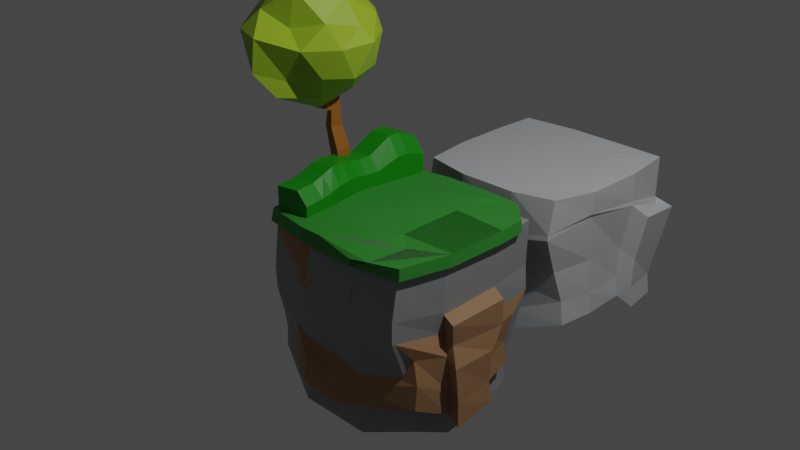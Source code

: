# Source: platform.blend  (saved by Blender 3.0.42; exported with 4.5.12 LTS)
import bpy
from mathutils import Matrix  # noqa: F401  (used for matrix-valued properties, if any)

bpy.ops.wm.read_factory_settings(use_empty=True)
scene = bpy.context.scene
scene.name = 'Scene'

# ---- collections
col_collection = bpy.data.collections.new('Collection'); scene.collection.children.link(col_collection)

# ---- materials (node trees are filled in below, after node groups)
mat_material = bpy.data.materials.new('Material')
mat_material.alpha_threshold = 0.0
mat_material.use_transparent_shadow = False
mat_material.line_color = (0.0, 0.0, 0.0, 1.0)
mat_bottom = bpy.data.materials.new('bottom')
mat_bottom.use_transparent_shadow = False
mat_grass = bpy.data.materials.new('grass')
mat_grass.use_transparent_shadow = False
mat_material_001 = bpy.data.materials.new('Material.001')
mat_material_001.alpha_threshold = 0.0
mat_material_001.use_transparent_shadow = False
mat_material_001.line_color = (0.0, 0.0, 0.0, 1.0)
mat_bottom_001 = bpy.data.materials.new('bottom.001')
mat_bottom_001.use_transparent_shadow = False
mat_grass_001 = bpy.data.materials.new('grass.001')
mat_grass_001.use_transparent_shadow = False
mat_tree = bpy.data.materials.new('tree')
mat_tree.use_transparent_shadow = False
mat_material_002 = bpy.data.materials.new('Material.002')
mat_material_002.use_transparent_shadow = False
mat_material_003 = bpy.data.materials.new('Material.003')
mat_material_003.alpha_threshold = 0.0
mat_material_003.use_transparent_shadow = False
mat_material_003.line_color = (0.0, 0.0, 0.0, 1.0)
mat_bottom_002 = bpy.data.materials.new('bottom.002')
mat_bottom_002.use_transparent_shadow = False
mat_grass_002 = bpy.data.materials.new('grass.002')
mat_grass_002.use_transparent_shadow = False
mat_material_004 = bpy.data.materials.new('Material.004')
mat_material_004.alpha_threshold = 0.0
mat_material_004.use_transparent_shadow = False
mat_material_004.line_color = (0.0, 0.0, 0.0, 1.0)

# ---- material node trees
mat_material.use_nodes = True; mat_material.node_tree.nodes.clear()
_N = mat_material.node_tree.nodes; _L = mat_material.node_tree.links
n0 = _N.new('ShaderNodeOutputMaterial'); n0.name = 'Material Output'; n0.location = (300, 300)
n1 = _N.new('ShaderNodeBsdfPrincipled'); n1.name = 'Principled BSDF'; n1.location = (10, 300)
n1.distribution = 'GGX'
n1.subsurface_method = 'RANDOM_WALK_SKIN'
n1.inputs[0].default_value = (0.2497, 0.2591, 0.2668, 1.0)
n1.inputs[2].default_value = 0.4
n1.inputs[3].default_value = 1.45
n1.inputs[27].default_value = (0.0, 0.0, 0.0, 1.0)
n1.inputs[28].default_value = 1.0
_L.new(n1.outputs[0], n0.inputs[0])
n0.is_active_output = True
mat_bottom.use_nodes = True; mat_bottom.node_tree.nodes.clear()
_N = mat_bottom.node_tree.nodes; _L = mat_bottom.node_tree.links
n0 = _N.new('ShaderNodeBsdfPrincipled'); n0.name = 'Principled BSDF'; n0.location = (10, 300)
n0.distribution = 'GGX'
n0.subsurface_method = 'RANDOM_WALK_SKIN'
n0.inputs[0].default_value = (0.3278, 0.1812, 0.0865, 1.0)
n0.inputs[3].default_value = 1.45
n0.inputs[27].default_value = (0.0, 0.0, 0.0, 1.0)
n0.inputs[28].default_value = 1.0
n1 = _N.new('ShaderNodeOutputMaterial'); n1.name = 'Material Output'; n1.location = (300, 300)
_L.new(n0.outputs[0], n1.inputs[0])
n1.is_active_output = True
mat_grass.use_nodes = True; mat_grass.node_tree.nodes.clear()
_N = mat_grass.node_tree.nodes; _L = mat_grass.node_tree.links
n0 = _N.new('ShaderNodeBsdfPrincipled'); n0.name = 'Principled BSDF'; n0.location = (10, 300)
n0.distribution = 'GGX'
n0.subsurface_method = 'RANDOM_WALK_SKIN'
n0.inputs[0].default_value = (0.03434, 0.2623, 0.03071, 1.0)
n0.inputs[3].default_value = 1.45
n0.inputs[27].default_value = (0.0, 0.0, 0.0, 1.0)
n0.inputs[28].default_value = 1.0
n1 = _N.new('ShaderNodeOutputMaterial'); n1.name = 'Material Output'; n1.location = (300, 300)
_L.new(n0.outputs[0], n1.inputs[0])
n1.is_active_output = True
mat_material_001.use_nodes = True; mat_material_001.node_tree.nodes.clear()
_N = mat_material_001.node_tree.nodes; _L = mat_material_001.node_tree.links
n0 = _N.new('ShaderNodeOutputMaterial'); n0.name = 'Material Output'; n0.location = (300, 300)
n1 = _N.new('ShaderNodeBsdfPrincipled'); n1.name = 'Principled BSDF'; n1.location = (10, 300)
n1.distribution = 'GGX'
n1.subsurface_method = 'RANDOM_WALK_SKIN'
n1.inputs[0].default_value = (0.4739, 0.4922, 0.5071, 1.0)
n1.inputs[2].default_value = 0.4
n1.inputs[3].default_value = 1.45
n1.inputs[27].default_value = (0.0, 0.0, 0.0, 1.0)
n1.inputs[28].default_value = 1.0
_L.new(n1.outputs[0], n0.inputs[0])
n0.is_active_output = True
mat_bottom_001.use_nodes = True; mat_bottom_001.node_tree.nodes.clear()
_N = mat_bottom_001.node_tree.nodes; _L = mat_bottom_001.node_tree.links
n0 = _N.new('ShaderNodeBsdfPrincipled'); n0.name = 'Principled BSDF'; n0.location = (10, 300)
n0.distribution = 'GGX'
n0.subsurface_method = 'RANDOM_WALK_SKIN'
n0.inputs[0].default_value = (0.3278, 0.1152, 0.01216, 1.0)
n0.inputs[3].default_value = 1.45
n0.inputs[27].default_value = (0.0, 0.0, 0.0, 1.0)
n0.inputs[28].default_value = 1.0
n1 = _N.new('ShaderNodeOutputMaterial'); n1.name = 'Material Output'; n1.location = (300, 300)
_L.new(n0.outputs[0], n1.inputs[0])
n1.is_active_output = True
mat_grass_001.use_nodes = True; mat_grass_001.node_tree.nodes.clear()
_N = mat_grass_001.node_tree.nodes; _L = mat_grass_001.node_tree.links
n0 = _N.new('ShaderNodeBsdfPrincipled'); n0.name = 'Principled BSDF'; n0.location = (10, 300)
n0.distribution = 'GGX'
n0.subsurface_method = 'RANDOM_WALK_SKIN'
n0.inputs[0].default_value = (0.00362, 0.2622, 0.0, 1.0)
n0.inputs[3].default_value = 1.45
n0.inputs[27].default_value = (0.0, 0.0, 0.0, 1.0)
n0.inputs[28].default_value = 1.0
n1 = _N.new('ShaderNodeOutputMaterial'); n1.name = 'Material Output'; n1.location = (300, 300)
_L.new(n0.outputs[0], n1.inputs[0])
n1.is_active_output = True
mat_tree.use_nodes = True; mat_tree.node_tree.nodes.clear()
_N = mat_tree.node_tree.nodes; _L = mat_tree.node_tree.links
n0 = _N.new('ShaderNodeBsdfPrincipled'); n0.name = 'Principled BSDF'; n0.location = (10, 300)
n0.distribution = 'GGX'
n0.subsurface_method = 'RANDOM_WALK_SKIN'
n0.inputs[0].default_value = (0.8, 0.2775, 0.1157, 1.0)
n0.inputs[3].default_value = 1.45
n0.inputs[27].default_value = (0.0, 0.0, 0.0, 1.0)
n0.inputs[28].default_value = 1.0
n1 = _N.new('ShaderNodeOutputMaterial'); n1.name = 'Material Output'; n1.location = (300, 300)
_L.new(n0.outputs[0], n1.inputs[0])
n1.is_active_output = True
mat_material_002.use_nodes = True; mat_material_002.node_tree.nodes.clear()
_N = mat_material_002.node_tree.nodes; _L = mat_material_002.node_tree.links
n0 = _N.new('ShaderNodeBsdfPrincipled'); n0.name = 'Principled BSDF'; n0.location = (10, 300)
n0.distribution = 'GGX'
n0.subsurface_method = 'RANDOM_WALK_SKIN'
n0.inputs[0].default_value = (0.304, 0.4678, 0.01908, 1.0)
n0.inputs[3].default_value = 1.45
n0.inputs[27].default_value = (0.0, 0.0, 0.0, 1.0)
n0.inputs[28].default_value = 1.0
n1 = _N.new('ShaderNodeOutputMaterial'); n1.name = 'Material Output'; n1.location = (300, 300)
_L.new(n0.outputs[0], n1.inputs[0])
n1.is_active_output = True
mat_material_003.use_nodes = True; mat_material_003.node_tree.nodes.clear()
_N = mat_material_003.node_tree.nodes; _L = mat_material_003.node_tree.links
n0 = _N.new('ShaderNodeOutputMaterial'); n0.name = 'Material Output'; n0.location = (300, 300)
n1 = _N.new('ShaderNodeBsdfPrincipled'); n1.name = 'Principled BSDF'; n1.location = (10, 300)
n1.distribution = 'GGX'
n1.subsurface_method = 'RANDOM_WALK_SKIN'
n1.inputs[0].default_value = (0.4739, 0.4922, 0.5071, 1.0)
n1.inputs[2].default_value = 0.4
n1.inputs[3].default_value = 1.45
n1.inputs[27].default_value = (0.0, 0.0, 0.0, 1.0)
n1.inputs[28].default_value = 1.0
_L.new(n1.outputs[0], n0.inputs[0])
n0.is_active_output = True
mat_bottom_002.use_nodes = True; mat_bottom_002.node_tree.nodes.clear()
_N = mat_bottom_002.node_tree.nodes; _L = mat_bottom_002.node_tree.links
n0 = _N.new('ShaderNodeBsdfPrincipled'); n0.name = 'Principled BSDF'; n0.location = (10, 300)
n0.distribution = 'GGX'
n0.subsurface_method = 'RANDOM_WALK_SKIN'
n0.inputs[0].default_value = (0.3278, 0.1152, 0.01216, 1.0)
n0.inputs[3].default_value = 1.45
n0.inputs[27].default_value = (0.0, 0.0, 0.0, 1.0)
n0.inputs[28].default_value = 1.0
n1 = _N.new('ShaderNodeOutputMaterial'); n1.name = 'Material Output'; n1.location = (300, 300)
_L.new(n0.outputs[0], n1.inputs[0])
n1.is_active_output = True
mat_grass_002.use_nodes = True; mat_grass_002.node_tree.nodes.clear()
_N = mat_grass_002.node_tree.nodes; _L = mat_grass_002.node_tree.links
n0 = _N.new('ShaderNodeBsdfPrincipled'); n0.name = 'Principled BSDF'; n0.location = (10, 300)
n0.distribution = 'GGX'
n0.subsurface_method = 'RANDOM_WALK_SKIN'
n0.inputs[0].default_value = (0.00362, 0.2622, 0.0, 1.0)
n0.inputs[3].default_value = 1.45
n0.inputs[27].default_value = (0.0, 0.0, 0.0, 1.0)
n0.inputs[28].default_value = 1.0
n1 = _N.new('ShaderNodeOutputMaterial'); n1.name = 'Material Output'; n1.location = (300, 300)
_L.new(n0.outputs[0], n1.inputs[0])
n1.is_active_output = True
mat_material_004.use_nodes = True; mat_material_004.node_tree.nodes.clear()
_N = mat_material_004.node_tree.nodes; _L = mat_material_004.node_tree.links
n0 = _N.new('ShaderNodeOutputMaterial'); n0.name = 'Material Output'; n0.location = (300, 300)
n1 = _N.new('ShaderNodeBsdfPrincipled'); n1.name = 'Principled BSDF'; n1.location = (10, 300)
n1.distribution = 'GGX'
n1.subsurface_method = 'RANDOM_WALK_SKIN'
n1.inputs[0].default_value = (0.4739, 0.4922, 0.5071, 1.0)
n1.inputs[2].default_value = 0.4
n1.inputs[3].default_value = 1.45
n1.inputs[27].default_value = (0.0, 0.0, 0.0, 1.0)
n1.inputs[28].default_value = 1.0
_L.new(n1.outputs[0], n0.inputs[0])
n0.is_active_output = True

# ---- world
world_world = bpy.data.worlds.new('World'); scene.world = world_world
world_world.use_nodes = True; world_world.node_tree.nodes.clear()
_N = world_world.node_tree.nodes; _L = world_world.node_tree.links
n0 = _N.new('ShaderNodeOutputWorld'); n0.name = 'World Output'; n0.location = (300, 300)
n1 = _N.new('ShaderNodeBackground'); n1.name = 'Background'; n1.location = (10, 300)
n1.inputs[0].default_value = (0.05088, 0.05088, 0.05088, 1.0)
_L.new(n1.outputs[0], n0.inputs[0])
n0.is_active_output = True
world_world.color = (0.05088, 0.05088, 0.05088)
world_world.use_sun_shadow = False
world_world.sun_shadow_jitter_overblur = 0.0

# ---- cameras
cam_camera = bpy.data.cameras.new('Camera')
cam_camera.clip_end = 100.0
cam_camera.ortho_scale = 7.314

# ---- lights
light_light = bpy.data.lights.new('Light', 'POINT')
light_light.transmission_factor = 0.0
light_light.energy = 1000.0
light_light.shadow_soft_size = 0.1
light_light.shadow_maximum_resolution = 0.006
light_light.use_absolute_resolution = True

# ---- meshes
me_cube = bpy.data.meshes.new('Cube')
me_cube.from_pydata([(0.7915, 0.9115, 0.9608), (0.9606, 0.6148, -0.4875), (0.8442, -0.8145, 1.003), (0.9664, -0.7125, -0.4665), (-0.9007, 0.7892, 0.9823), (-0.5424, 0.793, -0.4853), (-0.8794, -0.8783, 1.025), (-0.829, -0.8072, -0.3116), (0.8742, 0.961, 0.5229), (-0.9063, -0.8815, 0.4972), (0.8462, -0.894, 0.5475), (-0.9015, 0.901, 0.3681), (0.9047, 0.9485, 0.2368), (0.8517, -0.8807, 0.3196), (-0.8812, -0.7542, 0.9778), (-0.9082, -0.8849, 0.2392), (0.9285, 0.6113, -0.2558), (0.965, -0.6849, -0.191), (-0.8726, -0.7751, 0.8254), (-0.8077, -0.8074, -0.08074), (-0.7932, -0.8308, 0.1363), (0.9633, 0.6917, 0.0622), (0.9011, -0.6689, 0.06435), (-0.8505, -0.4735, 0.694), (0.4979, 0.7948, -0.6089), (0.2688, -0.9513, 0.8635), (0.167, -1.065, -0.6058), (0.3665, 0.9857, 0.9795), (0.3648, 0.9973, 0.4667), (0.3523, -0.9797, 0.4861), (0.4309, -0.9659, 0.4138), (0.3873, 0.988, 0.1811), (0.4743, 0.7955, -0.3816), (0.2232, -1.035, -0.3614), (0.4807, 0.8365, -0.04312), (0.3184, -0.9143, -0.1232), (-0.105, 0.7859, -0.6953), (-0.336, -0.96, 1.037), (-0.3633, -0.9819, 0.4609), (-0.2839, -0.9606, 0.3881), (-0.255, -1.082, -0.2884), (-0.2745, -0.9435, -0.1057), (-0.2777, -1.098, -0.5385), (-0.2905, 0.9673, 0.9325), (-0.2853, 1.015, 0.334), (-0.3091, 1.014, 0.089), (-0.161, 0.9103, -0.3278), (-0.2137, 1.027, -0.1574), (-0.6222, 0.2482, -0.7294), (0.9496, 0.4126, 0.9976), (-0.9473, 0.3974, 0.99), (1.03, 0.1882, -0.5918), (0.9414, 0.4121, 0.4846), (-0.9381, 0.3862, 0.531), (-0.9079, 0.4629, 0.09046), (0.9492, 0.4022, 0.1929), (0.9926, 0.1838, -0.3588), (-0.7345, 0.3969, -0.3429), (0.9877, 0.2218, -0.01517), (-0.7984, 0.5092, -0.1859), (0.5037, 0.2742, -0.6512), (-0.1805, 0.1853, -0.7957), (0.4644, 0.7468, 0.9558), (-0.8702, -0.4374, -0.5625), (0.6667, -0.5595, 0.9637), (0.9471, -0.3195, 0.4621), (0.9326, -0.2973, 0.2368), (1.068, -0.3339, -0.3647), (1.039, -0.3555, 0.03627), (0.4262, -0.4657, -0.6596), (-0.266, -0.4679, -0.6603), (-0.9288, -0.2675, 1.045), (1.092, -0.3545, -0.6207), (-0.8665, -0.1619, 0.5473), (-0.8923, -0.1943, 0.2464), (-0.8487, -0.4218, -0.3134), (-0.8531, -0.2516, -0.1052), (1.18, 0.1628, -0.6621), (1.091, 0.3866, 0.4143), (1.099, 0.3768, 0.1227), (1.142, 0.1583, -0.429), (1.138, 0.1967, -0.08548), (1.1, -0.3426, 0.4041), (1.083, -0.3179, 0.1668), (1.218, -0.3652, -0.4338), (1.189, -0.3806, -0.03405), (1.241, -0.3869, -0.6896), (-0.6935, 1.047, -0.4263), (-0.9951, 1.018, 0.2805), (-1.01, 1.049, 0.03945), (-0.7449, 1.055, -0.1941), (-0.8498, 1.129, -0.1046), (-0.2582, 1.04, -0.6354), (-0.387, 1.133, 0.2557), (-0.4057, 1.129, 0.002374), (-0.255, 1.028, -0.4128), (-0.2627, 1.013, -0.1133), (-0.7735, 0.5036, -0.6694), (-0.9937, 0.5652, 0.2716), (-0.9981, 0.5835, 0.002399), (-0.8241, 0.518, -0.4287), (-0.8889, 0.6295, -0.2723), (-0.8744, -0.6181, 0.9886), (-0.9019, -0.577, 1.037), (-0.8842, -0.8375, 1.025), (-0.8624, -0.3486, 0.5458), (-0.8915, -0.8792, 0.7903), (-0.5727, -0.9212, 0.4128), (-0.8165, -0.1934, 0.1825), (-0.5667, -0.9525, 0.469), (-0.6437, -0.9381, 0.4746), (-0.9065, -0.882, 0.3195), (-0.902, -0.7227, 0.2451), (0.5069, -0.8141, 1.009), (0.03674, -0.981, 0.475), (-0.3591, -0.9738, 0.2635), (-0.3562, -0.976, 0.6409), (0.2683, -0.9638, 0.7106), (-0.8118, -0.8489, 0.3254), (0.6451, -0.5741, 0.9639), (0.01483, -0.9672, 0.6974), (0.5579, -0.8865, 1.016), (-0.09696, -0.9525, 1.021), (0.3527, -0.9362, 1.014), (0.3508, -0.969, 0.6318), (0.9426, -0.2785, 0.9892), (-0.2867, -0.977, 0.5972), (0.5193, 0.7755, 0.9572), (0.4864, 0.7522, 0.9566), (0.6175, 0.9183, 0.828), (0.785, 0.8904, 0.8542), (0.7981, 0.8307, 0.9563), (0.7994, 0.8126, 0.7914), (0.6608, 0.9746, 0.9885), (0.9096, 0.7387, 0.9896), (0.908, 0.6851, 0.5036), (0.8775, 0.9614, 0.7324), (0.7091, 0.8819, 0.9315), (0.3652, 0.9921, 0.6493), (-0.8778, -0.8748, 1.105), (0.9443, -0.275, 1.08), (0.7103, 0.8855, 1.011), (0.7929, 0.9149, 1.041), (0.5595, -0.8829, 1.096), (0.3544, -0.9327, 1.094), (0.4165, -0.7245, 1.083), (0.3429, -0.8512, 1.09), (-0.09528, -0.9488, 1.104), (-0.3714, -0.3384, 1.09), (0.9116, 0.7419, 1.072), (0.3838, 0.6088, 1.067), (-0.3595, 0.4242, 1.061), (-0.9003, -0.5734, 1.117), (-0.8825, -0.8341, 1.106), (-0.8794, -0.7513, 1.06), (-0.8728, -0.6147, 1.069), (-0.6224, -0.4975, 1.053), (0.373, -0.6547, 1.08), (0.603, -0.5006, 1.04), (0.6468, -0.5705, 1.045), (0.5085, -0.8106, 1.089), (0.2074, -0.8564, 1.091), (0.6683, -0.5559, 1.045), (0.3753, 0.8168, 1.062), (0.5201, 0.779, 1.036), (0.4872, 0.7558, 1.035), (0.7996, 0.834, 1.037), (0.6624, 0.9781, 1.069), (0.4652, 0.7504, 1.034), (0.9808, 0.7475, 0.9878), (0.9635, 0.7478, 1.12), (0.383, 0.6084, 1.138), (-0.3598, 0.432, 1.134)], [], [(38, 116, 110, 109), (53, 50, 4, 11), (69, 72, 3, 26), (65, 125, 2, 10), (28, 138, 136, 8), (31, 28, 8, 12), (66, 65, 10, 13), (59, 54, 99, 101), (39, 115, 109, 107), (41, 39, 107, 118, 20), (11, 44, 93, 88), (68, 66, 13, 22), (34, 31, 12, 21), (24, 32, 16, 1), (72, 67, 17, 3), (53, 11, 88, 98), (42, 40, 19, 7), (32, 34, 21, 16), (67, 68, 22, 17), (36, 5, 87, 92), (40, 41, 20, 19), (17, 22, 35, 33), (46, 47, 34, 32), (3, 17, 33, 26), (36, 46, 32, 24), (47, 45, 31, 34), (22, 13, 30, 35), (13, 10, 29, 30), (45, 44, 28, 31), (44, 43, 27, 138, 28), (70, 69, 26, 42), (10, 2, 121, 123, 124, 29), (63, 70, 42, 7), (11, 4, 43, 44), (44, 45, 94, 93), (5, 48, 97, 87), (47, 46, 95, 96), (57, 59, 101, 100), (33, 35, 41, 40), (26, 33, 40, 42), (35, 30, 39, 41), (30, 29, 114, 115, 39), (29, 124, 114), (131, 0, 142, 166), (5, 36, 61, 48), (36, 24, 60, 61), (75, 76, 59, 57), (16, 21, 58, 56), (63, 75, 57, 48), (1, 16, 56, 51), (21, 12, 55, 58), (76, 108, 74, 54, 59), (74, 73, 53, 54), (12, 8, 135, 52, 55), (8, 136, 135), (24, 1, 51, 60), (73, 71, 50, 53), (9, 106, 105), (15, 111, 112), (20, 118, 108, 76), (7, 19, 75, 63), (19, 20, 76, 75), (64, 113, 160, 162), (48, 61, 70, 63), (137, 133, 167, 141), (61, 60, 69, 70), (72, 51, 77, 86), (51, 56, 80, 77), (68, 67, 84, 85), (65, 66, 83, 82), (52, 49, 125, 65), (60, 51, 72, 69), (127, 128, 165, 164), (80, 81, 85, 84), (77, 80, 84, 86), (81, 79, 83, 85), (79, 78, 82, 83), (55, 52, 78, 79), (52, 65, 82, 78), (58, 55, 79, 81), (67, 72, 86, 84), (56, 58, 81, 80), (66, 68, 85, 83), (99, 98, 88, 89), (101, 99, 89, 91), (97, 100, 90, 87), (100, 101, 91, 90), (89, 88, 93, 94), (91, 89, 94, 96), (87, 90, 95, 92), (90, 91, 96, 95), (45, 47, 96, 94), (48, 57, 100, 97), (54, 53, 98, 99), (46, 36, 92, 95), (119, 64, 162, 159), (105, 103, 71, 73), (102, 23, 18, 14), (104, 106, 6), (102, 14, 154, 155), (14, 104, 153, 154), (23, 102, 103, 105), (18, 23, 105, 106), (14, 18, 106, 104), (104, 6, 139, 153), (110, 116, 37, 6, 106, 9), (112, 111, 9, 105, 73, 74), (107, 109, 110, 111, 15), (111, 110, 9), (109, 115, 38), (113, 119, 159, 160), (113, 64, 119), (108, 118, 15, 112), (112, 74, 108), (114, 124, 126, 123, 122, 116, 38), (116, 122, 37), (25, 120, 117), (118, 107, 15), (115, 114, 38), (103, 102, 155, 152), (149, 150, 171, 170), (25, 117, 124, 123), (134, 131, 166, 149), (122, 123, 144, 147), (62, 127, 164, 168), (117, 120, 126, 124), (120, 25, 123, 126), (135, 134, 49, 52), (131, 132, 130, 0), (0, 137, 141, 142), (128, 62, 168, 165), (130, 129, 137, 0), (133, 138, 27), (127, 62, 128), (132, 131, 134, 135), (130, 132, 135, 136), (129, 130, 136, 138), (137, 129, 138, 133), (134, 149, 170, 169), (142, 141, 164, 165, 166), (155, 154, 156), (155, 156, 148, 152), (156, 154, 153, 148), (145, 161, 146), (159, 145, 146), (146, 160, 159), (160, 146, 144, 143), (146, 161, 147, 144), (161, 145, 157, 147), (145, 159, 158, 157), (159, 162, 140, 158), (162, 160, 143, 140), (166, 165, 150, 149), (164, 141, 167, 163), (165, 168, 151, 150), (168, 164, 163, 151), (150, 151, 172, 171)])
me_cube.polygons.foreach_set('material_index', [1, 1, 1, 1, 1, 1, 1, 1, 1, 1, 1, 1, 1, 1, 1, 1, 1, 1, 1, 1, 1, 1, 1, 1, 1, 1, 1, 1, 1, 1, 1, 1, 1, 1, 1, 1, 1, 1, 1, 1, 1, 1, 1, 1, 1, 1, 1, 1, 1, 1, 1, 1, 1, 1, 1, 1, 1, 1, 1, 1, 1, 1, 0, 1, 1, 1, 1, 1, 1, 1, 1, 1, 0, 1, 1, 1, 1, 1, 1, 1, 1, 1, 1, 1, 1, 1, 1, 1, 1, 1, 1, 1, 1, 1, 1, 1, 1, 1, 1, 1, 1, 1, 1, 1, 1, 1, 1, 1, 1, 1, 1, 0, 1, 1, 1, 1, 1, 0, 1, 1, 0, 1, 1, 1, 1, 1, 1, 1, 1, 1, 0, 1, 1, 0, 1, 1, 1, 1, 1, 1, 1, 1, 1, 1, 1, 1, 1, 1, 1, 1, 1, 1, 1, 1, 1, 1, 0])
_uv = me_cube.uv_layers.new(name='UVMap')
_uv.uv.foreach_set('vector', [0.5569, 0.9223, 0.5792, 0.9223, 0.5569, 0.9616, 0.5569, 0.9507, 0.571, 0.1773, 0.625, 0.1773, 0.625, 0.25, 0.5569, 0.25, 0.3, 0.6679, 0.375, 0.6679, 0.375, 0.75, 0.3, 0.75, 0.5569, 0.6679, 0.625, 0.6679, 0.625, 0.75, 0.5569, 0.75, 0.5569, 0.425, 0.581, 0.425, 0.5866, 0.5, 0.5569, 0.5, 0.5205, 0.425, 0.5569, 0.425, 0.5569, 0.5, 0.5205, 0.5, 0.5205, 0.6679, 0.5569, 0.6679, 0.5569, 0.75, 0.5205, 0.75, 0.4495, 0.1773, 0.5205, 0.1773, 0.5205, 0.1773, 0.4495, 0.1773, 0.5205, 0.9223, 0.531, 0.9223, 0.5569, 0.9507, 0.5205, 0.9626, 0.4495, 0.9223, 0.5205, 0.9223, 0.5205, 0.9626, 0.492, 1.0, 0.4495, 1.0, 0.5569, 0.25, 0.5569, 0.3277, 0.5569, 0.3277, 0.5569, 0.25, 0.4495, 0.6679, 0.5205, 0.6679, 0.5205, 0.75, 0.4495, 0.75, 0.4495, 0.425, 0.5205, 0.425, 0.5205, 0.5, 0.4495, 0.5, 0.375, 0.425, 0.4034, 0.425, 0.4034, 0.5, 0.375, 0.5, 0.375, 0.6679, 0.4034, 0.6679, 0.4034, 0.75, 0.375, 0.75, 0.571, 0.1773, 0.5569, 0.25, 0.5569, 0.25, 0.5569, 0.1773, 0.375, 0.9223, 0.4034, 0.9223, 0.4034, 1.0, 0.375, 1.0, 0.4034, 0.425, 0.4495, 0.425, 0.4495, 0.5, 0.4034, 0.5, 0.4034, 0.6679, 0.4495, 0.6679, 0.4495, 0.75, 0.4034, 0.75, 0.2027, 0.5, 0.125, 0.5, 0.125, 0.5, 0.2027, 0.5, 0.4034, 0.9223, 0.4495, 0.9223, 0.4495, 1.0, 0.4034, 1.0, 0.4034, 0.75, 0.4495, 0.75, 0.4495, 0.825, 0.4034, 0.825, 0.4034, 0.3277, 0.4495, 0.3277, 0.4495, 0.425, 0.4034, 0.425, 0.375, 0.75, 0.4034, 0.75, 0.4034, 0.825, 0.375, 0.825, 0.375, 0.3277, 0.4034, 0.3277, 0.4034, 0.425, 0.375, 0.425, 0.4495, 0.3277, 0.5205, 0.3277, 0.5205, 0.425, 0.4495, 0.425, 0.4495, 0.75, 0.5205, 0.75, 0.5205, 0.825, 0.4495, 0.825, 0.5205, 0.75, 0.5569, 0.75, 0.5569, 0.825, 0.5205, 0.825, 0.5205, 0.3277, 0.5569, 0.3277, 0.5569, 0.425, 0.5205, 0.425, 0.5569, 0.3277, 0.625, 0.3277, 0.625, 0.425, 0.581, 0.425, 0.5569, 0.425, 0.2027, 0.6679, 0.3, 0.6679, 0.3, 0.75, 0.2027, 0.75, 0.5569, 0.75, 0.625, 0.75, 0.625, 0.7939, 0.625, 0.825, 0.5758, 0.825, 0.5569, 0.825, 0.125, 0.6679, 0.2027, 0.6679, 0.2027, 0.75, 0.125, 0.75, 0.5569, 0.25, 0.625, 0.25, 0.625, 0.3277, 0.5569, 0.3277, 0.5569, 0.3277, 0.5205, 0.3277, 0.5205, 0.3277, 0.5569, 0.3277, 0.125, 0.5, 0.125, 0.5727, 0.125, 0.5727, 0.125, 0.5, 0.4495, 0.3277, 0.4034, 0.3277, 0.4034, 0.3277, 0.4495, 0.3277, 0.4034, 0.1773, 0.4495, 0.1773, 0.4495, 0.1773, 0.4034, 0.1773, 0.4034, 0.825, 0.4495, 0.825, 0.4495, 0.9223, 0.4034, 0.9223, 0.375, 0.825, 0.4034, 0.825, 0.4034, 0.9223, 0.375, 0.9223, 0.4495, 0.825, 0.5205, 0.825, 0.5205, 0.9223, 0.4495, 0.9223, 0.5205, 0.825, 0.5569, 0.825, 0.5569, 0.8679, 0.531, 0.9223, 0.5205, 0.9223, 0.5569, 0.825, 0.5758, 0.825, 0.5569, 0.8679, 0.6258, 0.5181, 0.625, 0.5, 0.625, 0.5, 0.6258, 0.5181, 0.125, 0.5, 0.2027, 0.5, 0.2027, 0.5727, 0.125, 0.5727, 0.2027, 0.5, 0.3, 0.5, 0.3, 0.5727, 0.2027, 0.5727, 0.4034, 0.08212, 0.4495, 0.08212, 0.4495, 0.1773, 0.4034, 0.1773, 0.4034, 0.5, 0.4495, 0.5, 0.4495, 0.5727, 0.4034, 0.5727, 0.375, 0.08212, 0.4034, 0.08212, 0.4034, 0.1773, 0.375, 0.1773, 0.375, 0.5, 0.4034, 0.5, 0.4034, 0.5727, 0.375, 0.5727, 0.4495, 0.5, 0.5205, 0.5, 0.5205, 0.5727, 0.4495, 0.5727, 0.4495, 0.08212, 0.4842, 0.08212, 0.5205, 0.08212, 0.5205, 0.1773, 0.4495, 0.1773, 0.5205, 0.08212, 0.5569, 0.08212, 0.571, 0.1773, 0.5205, 0.1773, 0.5205, 0.5, 0.5569, 0.5, 0.5569, 0.5365, 0.5569, 0.5727, 0.5205, 0.5727, 0.5569, 0.5, 0.5866, 0.5, 0.5569, 0.5365, 0.3, 0.5, 0.375, 0.5, 0.375, 0.5727, 0.3, 0.5727, 0.5569, 0.08212, 0.625, 0.08212, 0.625, 0.1773, 0.571, 0.1773, 0.5569, 0.0, 0.5944, 0.0, 0.5569, 0.05857, 0.5205, 0.0, 0.5317, 0.0, 0.5205, 0.01868, 0.4495, 0.0, 0.492, 0.0, 0.4842, 0.08212, 0.4495, 0.08212, 0.375, 0.0, 0.4034, 0.0, 0.4034, 0.08212, 0.375, 0.08212, 0.4034, 0.0, 0.4495, 0.0, 0.4495, 0.08212, 0.4034, 0.08212, 0.6583, 0.7048, 0.6767, 0.7391, 0.6767, 0.7391, 0.6583, 0.7048, 0.125, 0.5727, 0.2027, 0.5727, 0.2027, 0.6679, 0.125, 0.6679, 0.619, 0.4804, 0.625, 0.4681, 0.625, 0.4681, 0.619, 0.4804, 0.2027, 0.5727, 0.3, 0.5727, 0.3, 0.6679, 0.2027, 0.6679, 0.375, 0.6679, 0.375, 0.5727, 0.375, 0.5727, 0.375, 0.6679, 0.375, 0.5727, 0.4034, 0.5727, 0.4034, 0.5727, 0.375, 0.5727, 0.4495, 0.6679, 0.4034, 0.6679, 0.4034, 0.6679, 0.4495, 0.6679, 0.5569, 0.6679, 0.5205, 0.6679, 0.5205, 0.6679, 0.5569, 0.6679, 0.5569, 0.5727, 0.625, 0.5727, 0.625, 0.6679, 0.5569, 0.6679, 0.3, 0.5727, 0.375, 0.5727, 0.375, 0.6679, 0.3, 0.6679, 0.695, 0.5322, 0.7023, 0.5373, 0.7023, 0.5373, 0.695, 0.5322, 0.4034, 0.5727, 0.4495, 0.5727, 0.4495, 0.6679, 0.4034, 0.6679, 0.375, 0.5727, 0.4034, 0.5727, 0.4034, 0.6679, 0.375, 0.6679, 0.4495, 0.5727, 0.5205, 0.5727, 0.5205, 0.6679, 0.4495, 0.6679, 0.5205, 0.5727, 0.5569, 0.5727, 0.5569, 0.6679, 0.5205, 0.6679, 0.5205, 0.5727, 0.5569, 0.5727, 0.5569, 0.5727, 0.5205, 0.5727, 0.5569, 0.5727, 0.5569, 0.6679, 0.5569, 0.6679, 0.5569, 0.5727, 0.4495, 0.5727, 0.5205, 0.5727, 0.5205, 0.5727, 0.4495, 0.5727, 0.4034, 0.6679, 0.375, 0.6679, 0.375, 0.6679, 0.4034, 0.6679, 0.4034, 0.5727, 0.4495, 0.5727, 0.4495, 0.5727, 0.4034, 0.5727, 0.5205, 0.6679, 0.4495, 0.6679, 0.4495, 0.6679, 0.5205, 0.6679, 0.5205, 0.1773, 0.5569, 0.1773, 0.5569, 0.25, 0.5205, 0.25, 0.4495, 0.1773, 0.5205, 0.1773, 0.5205, 0.25, 0.4495, 0.25, 0.375, 0.1773, 0.4034, 0.1773, 0.4034, 0.25, 0.375, 0.25, 0.4034, 0.1773, 0.4495, 0.1773, 0.4495, 0.25, 0.4034, 0.25, 0.5205, 0.25, 0.5569, 0.25, 0.5569, 0.3277, 0.5205, 0.3277, 0.4495, 0.25, 0.5205, 0.25, 0.5205, 0.3277, 0.4495, 0.3277, 0.375, 0.25, 0.4034, 0.25, 0.4034, 0.3277, 0.375, 0.3277, 0.4034, 0.25, 0.4495, 0.25, 0.4495, 0.3277, 0.4034, 0.3277, 0.5205, 0.3277, 0.4495, 0.3277, 0.4495, 0.3277, 0.5205, 0.3277, 0.375, 0.1773, 0.4034, 0.1773, 0.4034, 0.1773, 0.375, 0.1773, 0.5205, 0.1773, 0.571, 0.1773, 0.5569, 0.1773, 0.5205, 0.1773, 0.4034, 0.3277, 0.375, 0.3277, 0.375, 0.3277, 0.4034, 0.3277, 0.6611, 0.7066, 0.6583, 0.7048, 0.6583, 0.7048, 0.6611, 0.7066, 0.5569, 0.05857, 0.625, 0.04014, 0.625, 0.08212, 0.5569, 0.08212, 0.6245, 0.03476, 0.5682, 0.05008, 0.5966, 0.005753, 0.6243, 0.01105, 0.625, 0.005663, 0.5944, 0.0, 0.625, 0.0, 0.6245, 0.03476, 0.6243, 0.01105, 0.6243, 0.01105, 0.6245, 0.03476, 0.6243, 0.01105, 0.625, 0.005663, 0.625, 0.005663, 0.6243, 0.01105, 0.5682, 0.05008, 0.6245, 0.03476, 0.625, 0.04014, 0.5569, 0.05857, 0.5966, 0.005753, 0.5682, 0.05008, 0.5569, 0.05857, 0.5944, 0.0, 0.6243, 0.01105, 0.5966, 0.005753, 0.5944, 0.0, 0.625, 0.005663, 0.625, 0.005663, 0.625, 0.0, 0.625, 0.0, 0.625, 0.005663, 0.5569, 0.9616, 0.5792, 0.9223, 0.625, 0.9223, 0.625, 1.0, 0.5944, 1.0, 0.5569, 1.0, 0.5205, 0.01868, 0.5317, 0.0, 0.5569, 0.0, 0.5569, 0.05857, 0.5569, 0.08212, 0.5205, 0.08212, 0.5205, 0.9626, 0.5569, 0.9507, 0.5569, 0.9616, 0.5317, 1.0, 0.5205, 1.0, 0.5317, 1.0, 0.5569, 0.9616, 0.5569, 1.0, 0.5569, 0.9507, 0.531, 0.9223, 0.5569, 0.9223, 0.6767, 0.7391, 0.6611, 0.7066, 0.6611, 0.7066, 0.6767, 0.7391, 0.6767, 0.7391, 0.6583, 0.7048, 0.6611, 0.7066, 0.4842, 0.08212, 0.492, 0.0, 0.5205, 0.0, 0.5205, 0.01868, 0.5205, 0.01868, 0.5205, 0.08212, 0.4842, 0.08212, 0.5569, 0.8679, 0.5758, 0.825, 0.5737, 0.9124, 0.625, 0.825, 0.625, 0.8885, 0.5792, 0.9223, 0.5569, 0.9223, 0.5792, 0.9223, 0.625, 0.8885, 0.625, 0.9223, 0.6057, 0.8363, 0.5853, 0.871, 0.5862, 0.8363, 0.492, 1.0, 0.5205, 0.9626, 0.5205, 1.0, 0.531, 0.9223, 0.5569, 0.8679, 0.5569, 0.9223, 0.625, 0.04014, 0.6245, 0.03476, 0.6245, 0.03476, 0.625, 0.04014, 0.625, 0.5298, 0.7, 0.5486, 0.7, 0.5486, 0.625, 0.5298, 0.6057, 0.8363, 0.5862, 0.8363, 0.5758, 0.825, 0.625, 0.825, 0.625, 0.5298, 0.6258, 0.5181, 0.6258, 0.5181, 0.625, 0.5298, 0.625, 0.8885, 0.625, 0.825, 0.625, 0.825, 0.625, 0.8885, 0.707, 0.5385, 0.695, 0.5322, 0.695, 0.5322, 0.707, 0.5385, 0.5862, 0.8363, 0.5853, 0.871, 0.5737, 0.9124, 0.5758, 0.825, 0.5853, 0.871, 0.6057, 0.8363, 0.625, 0.825, 0.5737, 0.9124, 0.5569, 0.5365, 0.625, 0.5298, 0.625, 0.5727, 0.5569, 0.5727, 0.6258, 0.5181, 0.5848, 0.5218, 0.5992, 0.4994, 0.625, 0.5, 0.625, 0.5, 0.619, 0.4804, 0.619, 0.4804, 0.625, 0.5, 0.7023, 0.5373, 0.707, 0.5385, 0.707, 0.5385, 0.7023, 0.5373, 0.5992, 0.4994, 0.5957, 0.458, 0.619, 0.4804, 0.625, 0.5, 0.625, 0.4681, 0.581, 0.425, 0.625, 0.425, 0.695, 0.5322, 0.707, 0.5385, 0.7023, 0.5373, 0.5848, 0.5218, 0.6258, 0.5181, 0.625, 0.5298, 0.5569, 0.5365, 0.5992, 0.4994, 0.5848, 0.5218, 0.5569, 0.5365, 0.5866, 0.5, 0.5957, 0.458, 0.5992, 0.4994, 0.5866, 0.5, 0.581, 0.425, 0.619, 0.4804, 0.5957, 0.458, 0.581, 0.425, 0.625, 0.4681, 0.625, 0.5298, 0.625, 0.5298, 0.625, 0.5298, 0.625, 0.5298, 0.625, 0.5, 0.6461, 0.5074, 0.695, 0.5322, 0.7023, 0.5373, 0.6258, 0.5181, 0.8743, 0.7151, 0.8766, 0.7393, 0.8248, 0.6884, 0.8743, 0.7151, 0.8248, 0.6884, 0.7973, 0.6679, 0.875, 0.7099, 0.8248, 0.6884, 0.8766, 0.7393, 0.875, 0.7443, 0.7973, 0.6679, 0.6931, 0.7226, 0.7214, 0.7387, 0.7024, 0.7387, 0.6611, 0.7066, 0.6931, 0.7226, 0.7024, 0.7387, 0.7024, 0.7387, 0.6767, 0.7391, 0.6611, 0.7066, 0.6767, 0.7391, 0.7024, 0.7387, 0.7, 0.75, 0.6689, 0.75, 0.7024, 0.7387, 0.7214, 0.7387, 0.7635, 0.75, 0.7, 0.75, 0.7214, 0.7387, 0.6931, 0.7226, 0.7, 0.7121, 0.7635, 0.75, 0.6931, 0.7226, 0.6611, 0.7066, 0.6679, 0.6962, 0.7, 0.7121, 0.6611, 0.7066, 0.6583, 0.7048, 0.625, 0.6679, 0.6679, 0.6962, 0.6583, 0.7048, 0.6767, 0.7391, 0.6689, 0.75, 0.625, 0.6679, 0.6258, 0.5181, 0.7023, 0.5373, 0.7, 0.5486, 0.625, 0.5298, 0.695, 0.5322, 0.6461, 0.5074, 0.6569, 0.5, 0.7, 0.522, 0.7023, 0.5373, 0.707, 0.5385, 0.7973, 0.5727, 0.7, 0.5486, 0.707, 0.5385, 0.695, 0.5322, 0.7, 0.522, 0.7973, 0.5727, 0.7, 0.5486, 0.7973, 0.5727, 0.7973, 0.5727, 0.7, 0.5486])
me_cube.materials.append(mat_material)
me_cube.materials.append(mat_bottom)
me_cube.materials.append(mat_grass)
me_cube.use_remesh_preserve_volume = False
me_cube.use_remesh_preserve_attributes = False
me_cube.use_mirror_vertex_groups = False
me_cube.update()
me_cube_001 = bpy.data.meshes.new('Cube.001')
me_cube_001.from_pydata([(0.8888, 0.9612, 1.02), (0.8474, 0.7398, -0.823), (0.845, -0.8226, 1.033), (0.9008, -0.6229, -0.7946), (-0.9524, 0.8418, 1.008), (-0.8629, 1.05, -0.6301), (-0.8841, -0.8725, 0.9999), (-0.9024, -0.8171, -0.5153), (0.8742, 0.961, 0.5229), (-0.921, -0.905, 0.4795), (0.8457, -0.9026, 0.5507), (-1.021, 0.8498, 0.4751), (0.9047, 0.9485, 0.2368), (0.8491, -0.9057, 0.3245), (-1.034, 0.8865, 0.2124), (-0.916, -0.9002, 0.2268), (0.8153, 0.7363, -0.5914), (0.8616, -0.6146, -0.5157), (-0.8718, 1.027, -0.4044), (-0.8816, -0.8195, -0.2866), (-0.8727, -0.8533, -0.07792), (0.8501, 0.8167, -0.2733), (0.8227, -0.7267, -0.13), (-0.9417, 0.9614, -0.1644), (0.3878, 0.9177, -0.9453), (0.3481, -0.9378, 1.009), (0.3809, -0.8803, -0.9498), (0.3716, 0.9844, 1.003), (0.3613, 0.9896, 0.4775), (0.3522, -0.9803, 0.4862), (0.357, -0.9799, 0.2109), (0.3838, 0.9821, 0.187), (0.3641, 0.9176, -0.7162), (0.3654, -0.8753, -0.7014), (0.3699, 0.9589, -0.3752), (0.353, -0.9225, -0.3262), (-0.3355, 1.017, -0.886), (-0.3409, -0.9591, 1.0), (-0.3633, -0.9819, 0.4609), (-0.3574, -0.9706, 0.1843), (-0.3682, -0.9573, -0.6239), (-0.348, -0.9534, -0.3094), (-0.3881, -0.9722, -0.8741), (-0.3601, 0.9544, 1.002), (-0.3907, 0.9556, 0.4623), (-0.3972, 0.9578, 0.1784), (-0.3367, 0.9999, -0.6429), (-0.3602, 0.9719, -0.3129), (-0.9481, 0.4615, -0.8946), (0.9551, 0.4066, 1.007), (-0.9794, 0.3636, 1.002), (0.9167, 0.3132, -0.9273), (0.9414, 0.4121, 0.4846), (-1.015, 0.363, 0.4639), (-1.018, 0.3845, 0.171), (0.9492, 0.4022, 0.1929), (0.8794, 0.3082, -0.6942), (-0.9496, 0.4507, -0.6616), (0.8745, 0.3467, -0.3507), (-0.9776, 0.4247, -0.3486), (0.3905, 0.3992, -0.9867), (0.3955, 0.4149, 1.0), (-0.3715, 0.4251, -0.9871), (-0.374, 0.4115, 1.0), (-0.9851, -0.3183, -0.8974), (0.96, -0.295, 1.007), (0.9518, -0.3301, 0.4921), (0.9306, -0.318, 0.2421), (0.9514, -0.2449, -0.6931), (0.9224, -0.2666, -0.2922), (0.3985, -0.3326, -0.9959), (0.3952, -0.3371, 1.001), (-0.3791, -0.3429, -0.9958), (-0.3751, -0.3398, 1.0), (-0.9684, -0.3084, 1.0), (0.9761, -0.2518, -0.9519), (-0.9897, -0.3305, 0.459), (-0.9834, -0.3194, 0.1804), (-0.965, -0.3055, -0.6476), (-0.9473, -0.2988, -0.3228)], [], [(73, 74, 6, 37), (38, 37, 6, 9), (53, 50, 4, 11), (70, 75, 3, 26), (66, 65, 2, 10), (28, 27, 0, 8), (31, 28, 8, 12), (67, 66, 10, 13), (54, 53, 11, 14), (39, 38, 9, 15), (41, 39, 15, 20), (59, 54, 14, 23), (69, 67, 13, 22), (34, 31, 12, 21), (24, 32, 16, 1), (75, 68, 17, 3), (48, 57, 18, 5), (42, 40, 19, 7), (32, 34, 21, 16), (68, 69, 22, 17), (57, 59, 23, 18), (40, 41, 20, 19), (17, 22, 35, 33), (46, 47, 34, 32), (3, 17, 33, 26), (36, 46, 32, 24), (47, 45, 31, 34), (22, 13, 30, 35), (13, 10, 29, 30), (45, 44, 28, 31), (44, 43, 27, 28), (72, 70, 26, 42), (10, 2, 25, 29), (65, 71, 25, 2), (64, 72, 42, 7), (11, 4, 43, 44), (14, 11, 44, 45), (23, 14, 45, 47), (5, 18, 46, 36), (18, 23, 47, 46), (33, 35, 41, 40), (26, 33, 40, 42), (35, 30, 39, 41), (30, 29, 38, 39), (29, 25, 37, 38), (71, 73, 37, 25), (27, 43, 63, 61), (5, 36, 62, 48), (0, 27, 61, 49), (36, 24, 60, 62), (78, 79, 59, 57), (16, 21, 58, 56), (64, 78, 57, 48), (1, 16, 56, 51), (21, 12, 55, 58), (79, 77, 54, 59), (77, 76, 53, 54), (12, 8, 52, 55), (8, 0, 49, 52), (24, 1, 51, 60), (76, 74, 50, 53), (43, 4, 50, 63), (9, 6, 74, 76), (15, 9, 76, 77), (20, 15, 77, 79), (7, 19, 78, 64), (19, 20, 79, 78), (61, 63, 73, 71), (48, 62, 72, 64), (49, 61, 71, 65), (62, 60, 70, 72), (56, 58, 69, 68), (51, 56, 68, 75), (58, 55, 67, 69), (55, 52, 66, 67), (52, 49, 65, 66), (60, 51, 75, 70), (63, 50, 74, 73)])
_uv = me_cube_001.uv_layers.new(name='UVMap')
_uv.uv.foreach_set('vector', [0.7973, 0.6679, 0.875, 0.6679, 0.875, 0.75, 0.7973, 0.75, 0.5569, 0.9223, 0.625, 0.9223, 0.625, 1.0, 0.5569, 1.0, 0.5569, 0.1773, 0.625, 0.1773, 0.625, 0.25, 0.5569, 0.25, 0.3, 0.6679, 0.375, 0.6679, 0.375, 0.75, 0.3, 0.75, 0.5569, 0.6679, 0.625, 0.6679, 0.625, 0.75, 0.5569, 0.75, 0.5569, 0.425, 0.625, 0.425, 0.625, 0.5, 0.5569, 0.5, 0.5205, 0.425, 0.5569, 0.425, 0.5569, 0.5, 0.5205, 0.5, 0.5205, 0.6679, 0.5569, 0.6679, 0.5569, 0.75, 0.5205, 0.75, 0.5205, 0.1773, 0.5569, 0.1773, 0.5569, 0.25, 0.5205, 0.25, 0.5205, 0.9223, 0.5569, 0.9223, 0.5569, 1.0, 0.5205, 1.0, 0.4495, 0.9223, 0.5205, 0.9223, 0.5205, 1.0, 0.4495, 1.0, 0.4495, 0.1773, 0.5205, 0.1773, 0.5205, 0.25, 0.4495, 0.25, 0.4495, 0.6679, 0.5205, 0.6679, 0.5205, 0.75, 0.4495, 0.75, 0.4495, 0.425, 0.5205, 0.425, 0.5205, 0.5, 0.4495, 0.5, 0.375, 0.425, 0.4034, 0.425, 0.4034, 0.5, 0.375, 0.5, 0.375, 0.6679, 0.4034, 0.6679, 0.4034, 0.75, 0.375, 0.75, 0.375, 0.1773, 0.4034, 0.1773, 0.4034, 0.25, 0.375, 0.25, 0.375, 0.9223, 0.4034, 0.9223, 0.4034, 1.0, 0.375, 1.0, 0.4034, 0.425, 0.4495, 0.425, 0.4495, 0.5, 0.4034, 0.5, 0.4034, 0.6679, 0.4495, 0.6679, 0.4495, 0.75, 0.4034, 0.75, 0.4034, 0.1773, 0.4495, 0.1773, 0.4495, 0.25, 0.4034, 0.25, 0.4034, 0.9223, 0.4495, 0.9223, 0.4495, 1.0, 0.4034, 1.0, 0.4034, 0.75, 0.4495, 0.75, 0.4495, 0.825, 0.4034, 0.825, 0.4034, 0.3277, 0.4495, 0.3277, 0.4495, 0.425, 0.4034, 0.425, 0.375, 0.75, 0.4034, 0.75, 0.4034, 0.825, 0.375, 0.825, 0.375, 0.3277, 0.4034, 0.3277, 0.4034, 0.425, 0.375, 0.425, 0.4495, 0.3277, 0.5205, 0.3277, 0.5205, 0.425, 0.4495, 0.425, 0.4495, 0.75, 0.5205, 0.75, 0.5205, 0.825, 0.4495, 0.825, 0.5205, 0.75, 0.5569, 0.75, 0.5569, 0.825, 0.5205, 0.825, 0.5205, 0.3277, 0.5569, 0.3277, 0.5569, 0.425, 0.5205, 0.425, 0.5569, 0.3277, 0.625, 0.3277, 0.625, 0.425, 0.5569, 0.425, 0.2027, 0.6679, 0.3, 0.6679, 0.3, 0.75, 0.2027, 0.75, 0.5569, 0.75, 0.625, 0.75, 0.625, 0.825, 0.5569, 0.825, 0.625, 0.6679, 0.7, 0.6679, 0.7, 0.75, 0.625, 0.75, 0.125, 0.6679, 0.2027, 0.6679, 0.2027, 0.75, 0.125, 0.75, 0.5569, 0.25, 0.625, 0.25, 0.625, 0.3277, 0.5569, 0.3277, 0.5205, 0.25, 0.5569, 0.25, 0.5569, 0.3277, 0.5205, 0.3277, 0.4495, 0.25, 0.5205, 0.25, 0.5205, 0.3277, 0.4495, 0.3277, 0.375, 0.25, 0.4034, 0.25, 0.4034, 0.3277, 0.375, 0.3277, 0.4034, 0.25, 0.4495, 0.25, 0.4495, 0.3277, 0.4034, 0.3277, 0.4034, 0.825, 0.4495, 0.825, 0.4495, 0.9223, 0.4034, 0.9223, 0.375, 0.825, 0.4034, 0.825, 0.4034, 0.9223, 0.375, 0.9223, 0.4495, 0.825, 0.5205, 0.825, 0.5205, 0.9223, 0.4495, 0.9223, 0.5205, 0.825, 0.5569, 0.825, 0.5569, 0.9223, 0.5205, 0.9223, 0.5569, 0.825, 0.625, 0.825, 0.625, 0.9223, 0.5569, 0.9223, 0.7, 0.6679, 0.7973, 0.6679, 0.7973, 0.75, 0.7, 0.75, 0.7, 0.5, 0.7973, 0.5, 0.7973, 0.5727, 0.7, 0.5727, 0.125, 0.5, 0.2027, 0.5, 0.2027, 0.5727, 0.125, 0.5727, 0.625, 0.5, 0.7, 0.5, 0.7, 0.5727, 0.625, 0.5727, 0.2027, 0.5, 0.3, 0.5, 0.3, 0.5727, 0.2027, 0.5727, 0.4034, 0.08212, 0.4495, 0.08212, 0.4495, 0.1773, 0.4034, 0.1773, 0.4034, 0.5, 0.4495, 0.5, 0.4495, 0.5727, 0.4034, 0.5727, 0.375, 0.08212, 0.4034, 0.08212, 0.4034, 0.1773, 0.375, 0.1773, 0.375, 0.5, 0.4034, 0.5, 0.4034, 0.5727, 0.375, 0.5727, 0.4495, 0.5, 0.5205, 0.5, 0.5205, 0.5727, 0.4495, 0.5727, 0.4495, 0.08212, 0.5205, 0.08212, 0.5205, 0.1773, 0.4495, 0.1773, 0.5205, 0.08212, 0.5569, 0.08212, 0.5569, 0.1773, 0.5205, 0.1773, 0.5205, 0.5, 0.5569, 0.5, 0.5569, 0.5727, 0.5205, 0.5727, 0.5569, 0.5, 0.625, 0.5, 0.625, 0.5727, 0.5569, 0.5727, 0.3, 0.5, 0.375, 0.5, 0.375, 0.5727, 0.3, 0.5727, 0.5569, 0.08212, 0.625, 0.08212, 0.625, 0.1773, 0.5569, 0.1773, 0.7973, 0.5, 0.875, 0.5, 0.875, 0.5727, 0.7973, 0.5727, 0.5569, 0.0, 0.625, 0.0, 0.625, 0.08212, 0.5569, 0.08212, 0.5205, 0.0, 0.5569, 0.0, 0.5569, 0.08212, 0.5205, 0.08212, 0.4495, 0.0, 0.5205, 0.0, 0.5205, 0.08212, 0.4495, 0.08212, 0.375, 0.0, 0.4034, 0.0, 0.4034, 0.08212, 0.375, 0.08212, 0.4034, 0.0, 0.4495, 0.0, 0.4495, 0.08212, 0.4034, 0.08212, 0.7, 0.5727, 0.7973, 0.5727, 0.7973, 0.6679, 0.7, 0.6679, 0.125, 0.5727, 0.2027, 0.5727, 0.2027, 0.6679, 0.125, 0.6679, 0.625, 0.5727, 0.7, 0.5727, 0.7, 0.6679, 0.625, 0.6679, 0.2027, 0.5727, 0.3, 0.5727, 0.3, 0.6679, 0.2027, 0.6679, 0.4034, 0.5727, 0.4495, 0.5727, 0.4495, 0.6679, 0.4034, 0.6679, 0.375, 0.5727, 0.4034, 0.5727, 0.4034, 0.6679, 0.375, 0.6679, 0.4495, 0.5727, 0.5205, 0.5727, 0.5205, 0.6679, 0.4495, 0.6679, 0.5205, 0.5727, 0.5569, 0.5727, 0.5569, 0.6679, 0.5205, 0.6679, 0.5569, 0.5727, 0.625, 0.5727, 0.625, 0.6679, 0.5569, 0.6679, 0.3, 0.5727, 0.375, 0.5727, 0.375, 0.6679, 0.3, 0.6679, 0.7973, 0.5727, 0.875, 0.5727, 0.875, 0.6679, 0.7973, 0.6679])
me_cube_001.materials.append(mat_material)
me_cube_001.use_remesh_preserve_volume = False
me_cube_001.use_remesh_preserve_attributes = False
me_cube_001.use_mirror_vertex_groups = False
me_cube_001.update()
me_cube_002 = bpy.data.meshes.new('Cube.002')
me_cube_002.from_pydata([(0.8442, -0.8145, 1.003), (-0.9007, 0.7892, 0.9823), (-0.8794, -0.8783, 1.025), (0.3665, 0.9857, 0.9795), (-0.336, -0.96, 1.037), (-0.2905, 0.9673, 0.9325), (0.9496, 0.4126, 0.9976), (-0.9473, 0.3974, 0.99), (-0.9288, -0.2675, 1.045), (-0.9019, -0.577, 1.037), (0.5579, -0.8865, 1.016), (-0.09696, -0.9525, 1.021), (0.3527, -0.9362, 1.014), (0.9426, -0.2785, 0.9892), (0.6608, 0.9746, 0.9885), (0.9096, 0.7387, 0.9896), (-0.8778, -0.8748, 1.105), (0.9443, -0.275, 1.08), (0.5595, -0.8829, 1.096), (0.3544, -0.9327, 1.094), (-0.09528, -0.9488, 1.104), (-0.3714, -0.3384, 1.09), (-0.3595, 0.4242, 1.061), (-0.9003, -0.5734, 1.117), (-0.8825, -0.8341, 1.106), (0.373, -0.6547, 1.08), (0.603, -0.5006, 1.04), (0.3753, 0.8168, 1.062), (0.6624, 0.9781, 1.069), (-0.3402, -1.032, 1.041), (-0.8903, -0.9492, 1.028), (1.014, -0.2854, 0.9906), (0.898, -0.8621, 1.004), (-1.019, 0.3995, 0.9936), (-0.9533, 0.8322, 0.9811), (0.5751, -0.9561, 1.019), (0.3696, -1.006, 1.017), (-0.2981, 1.039, 0.9345), (0.3671, 1.057, 0.9764), (-0.09426, -1.024, 1.025), (0.9808, 0.7475, 0.9878), (1.021, 0.4164, 0.9967), (-1.0, -0.2718, 1.047), (-0.9734, -0.5832, 1.039), (-0.3362, -1.006, 1.177), (-0.8837, -0.9194, 1.161), (-0.9754, -0.2645, 1.178), (-0.9556, -0.5794, 1.162), (1.004, 0.4174, 1.134), (0.5768, -0.9496, 1.116), (0.9635, 0.7478, 1.12), (-0.09239, -0.983, 1.168), (0.3713, -1.002, 1.097), (0.6636, 1.046, 0.9853), (-0.9944, 0.4119, 1.141), (-0.9325, 0.8112, 1.125), (0.6644, 1.047, 1.09), (0.8882, -0.8447, 1.131), (1.003, -0.2804, 1.125), (0.364, 1.043, 1.107), (-0.2973, 1.029, 1.088), (-0.3699, -0.3356, 1.162), (0.383, 0.6084, 1.138), (0.3939, 0.4192, 1.139), (-0.3598, 0.432, 1.134), (0.3978, -0.3283, 1.128), (-0.8812, -0.8333, 1.178), (0.3771, -0.6519, 1.152), (0.6125, -0.4971, 1.112), (0.3672, 0.8256, 1.133), (1.004, 0.4174, 1.134), (1.003, -0.2804, 1.125), (0.3939, 0.4192, 1.139), (0.3978, -0.3283, 1.128)], [], [(6, 15, 40, 41), (27, 28, 56, 69), (19, 12, 36, 52), (16, 2, 30, 45), (9, 23, 47, 43), (1, 7, 33, 34), (18, 19, 52, 49), (0, 13, 31, 32), (5, 1, 34, 37), (3, 5, 37, 38), (11, 20, 51, 39), (14, 3, 38, 53), (2, 4, 29, 30), (17, 18, 49, 58), (12, 10, 35, 36), (21, 24, 66, 61), (8, 9, 43, 42), (28, 14, 53, 56), (23, 21, 61, 47), (26, 17, 58, 68), (24, 16, 45, 66), (25, 26, 68, 67), (4, 11, 39, 29), (20, 25, 67, 51), (30, 29, 44, 45), (36, 35, 49, 52), (31, 41, 48, 58), (29, 39, 51, 44), (33, 42, 46, 54), (42, 43, 47, 46), (41, 40, 50, 48), (35, 32, 57, 49), (34, 33, 54, 55), (37, 34, 55, 60), (53, 38, 59, 56), (32, 31, 58, 57), (38, 37, 60, 59), (61, 46, 47), (58, 65, 67, 68), (65, 61, 44, 51, 67), (59, 60, 64, 69), (60, 55, 54, 64), (63, 64, 61, 65), (48, 63, 65, 58), (64, 54, 46, 61), (66, 45, 44, 61), (49, 57, 58), (50, 62, 63, 48), (69, 56, 59), (62, 64, 63), (13, 6, 41, 31), (10, 0, 32, 35), (7, 8, 42, 33), (22, 27, 69, 64), (70, 72, 73, 71), (43, 30, 45, 47), (47, 45, 66, 61), (49, 68, 67, 51, 52), (49, 71, 68), (71, 49, 36, 52, 39, 51, 68), (36, 39, 52), (56, 50, 40, 53), (64, 62, 50, 56, 69)])
me_cube_002.polygons.foreach_set('material_index', [2, 2, 2, 2, 2, 2, 2, 2, 2, 2, 2, 2, 2, 2, 2, 2, 2, 2, 2, 2, 2, 2, 2, 2, 2, 2, 2, 2, 2, 2, 2, 2, 2, 2, 2, 2, 2, 2, 2, 2, 2, 2, 2, 2, 2, 2, 2, 2, 2, 2, 2, 2, 2, 2, 2, 2, 2, 0, 0, 2, 2, 2, 2])
_uv = me_cube_002.uv_layers.new(name='UVMap')
_uv.uv.foreach_set('vector', [0.625, 0.5727, 0.625, 0.5298, 0.625, 0.5298, 0.625, 0.5727, 0.7, 0.522, 0.6569, 0.5, 0.6569, 0.5, 0.7, 0.522, 0.625, 0.825, 0.625, 0.825, 0.625, 0.825, 0.625, 0.825, 0.625, 0.0, 0.625, 0.0, 0.625, 0.0, 0.625, 0.0, 0.625, 0.04014, 0.625, 0.04014, 0.625, 0.04014, 0.625, 0.04014, 0.625, 0.25, 0.625, 0.1773, 0.625, 0.1773, 0.625, 0.25, 0.6689, 0.75, 0.7, 0.75, 0.7, 0.75, 0.6689, 0.75, 0.625, 0.75, 0.625, 0.6679, 0.625, 0.6679, 0.625, 0.75, 0.625, 0.3277, 0.625, 0.25, 0.625, 0.25, 0.625, 0.3277, 0.625, 0.425, 0.625, 0.3277, 0.625, 0.3277, 0.625, 0.425, 0.625, 0.8885, 0.625, 0.8885, 0.625, 0.8885, 0.625, 0.8885, 0.625, 0.4681, 0.625, 0.425, 0.625, 0.425, 0.625, 0.4681, 0.625, 1.0, 0.625, 0.9223, 0.625, 0.9223, 0.625, 1.0, 0.625, 0.6679, 0.6689, 0.75, 0.6689, 0.75, 0.625, 0.6679, 0.625, 0.825, 0.625, 0.7939, 0.625, 0.7939, 0.625, 0.825, 0.7973, 0.6679, 0.875, 0.7443, 0.875, 0.7443, 0.7973, 0.6679, 0.625, 0.08212, 0.625, 0.04014, 0.625, 0.04014, 0.625, 0.08212, 0.625, 0.4681, 0.625, 0.4681, 0.625, 0.4681, 0.625, 0.4681, 0.875, 0.7099, 0.7973, 0.6679, 0.7973, 0.6679, 0.875, 0.7099, 0.6679, 0.6962, 0.625, 0.6679, 0.625, 0.6679, 0.6679, 0.6962, 0.625, 0.005663, 0.625, 0.0, 0.625, 0.0, 0.625, 0.005663, 0.7, 0.7121, 0.6679, 0.6962, 0.6679, 0.6962, 0.7, 0.7121, 0.625, 0.9223, 0.625, 0.8885, 0.625, 0.8885, 0.625, 0.9223, 0.7635, 0.75, 0.7, 0.7121, 0.7, 0.7121, 0.7635, 0.75, 0.625, 1.0, 0.625, 0.9223, 0.625, 0.9223, 0.625, 1.0, 0.625, 0.825, 0.625, 0.7939, 0.625, 0.7939, 0.625, 0.825, 0.625, 0.6679, 0.625, 0.5727, 0.625, 0.5727, 0.625, 0.6679, 0.625, 0.9223, 0.625, 0.8885, 0.625, 0.8885, 0.625, 0.9223, 0.625, 0.1773, 0.625, 0.08212, 0.625, 0.08212, 0.625, 0.1773, 0.625, 0.08212, 0.625, 0.04014, 0.625, 0.04014, 0.625, 0.08212, 0.625, 0.5727, 0.625, 0.5298, 0.625, 0.5298, 0.625, 0.5727, 0.625, 0.7939, 0.625, 0.75, 0.625, 0.75, 0.625, 0.7939, 0.625, 0.25, 0.625, 0.1773, 0.625, 0.1773, 0.625, 0.25, 0.625, 0.3277, 0.625, 0.25, 0.625, 0.25, 0.625, 0.3277, 0.625, 0.4681, 0.625, 0.425, 0.625, 0.425, 0.625, 0.4681, 0.625, 0.75, 0.625, 0.6679, 0.625, 0.6679, 0.625, 0.75, 0.625, 0.425, 0.625, 0.3277, 0.625, 0.3277, 0.625, 0.425, 0.7973, 0.6679, 0.875, 0.6679, 0.875, 0.7099, 0.625, 0.6679, 0.7, 0.6679, 0.7, 0.7121, 0.6679, 0.6962, 0.7, 0.6679, 0.7973, 0.6679, 0.7973, 0.75, 0.7635, 0.75, 0.7, 0.7121, 0.7, 0.5, 0.7973, 0.5, 0.7973, 0.5727, 0.7, 0.522, 0.7973, 0.5, 0.875, 0.5, 0.875, 0.5727, 0.7973, 0.5727, 0.7, 0.5727, 0.7973, 0.5727, 0.7973, 0.6679, 0.7, 0.6679, 0.625, 0.5727, 0.7, 0.5727, 0.7, 0.6679, 0.625, 0.6679, 0.7973, 0.5727, 0.875, 0.5727, 0.875, 0.6679, 0.7973, 0.6679, 0.875, 0.7443, 0.875, 0.75, 0.7973, 0.75, 0.7973, 0.6679, 0.6689, 0.75, 0.625, 0.75, 0.625, 0.6679, 0.625, 0.5298, 0.7, 0.5486, 0.7, 0.5727, 0.625, 0.5727, 0.7, 0.522, 0.6569, 0.5, 0.7, 0.5, 0.7, 0.5486, 0.7973, 0.5727, 0.7, 0.5727, 0.625, 0.6679, 0.625, 0.5727, 0.625, 0.5727, 0.625, 0.6679, 0.625, 0.7939, 0.625, 0.75, 0.625, 0.75, 0.625, 0.7939, 0.625, 0.1773, 0.625, 0.08212, 0.625, 0.08212, 0.625, 0.1773, 0.7973, 0.5727, 0.7, 0.522, 0.7, 0.522, 0.7973, 0.5727, 0.625, 0.5727, 0.7, 0.5727, 0.7, 0.6679, 0.625, 0.6679, 0.0, 0.0, 0.0, 0.0, 0.0, 0.0, 0.0, 0.0, 0.0, 0.0, 0.0, 0.0, 0.0, 0.0, 0.0, 0.0, 0.0, 0.0, 0.0, 0.0, 0.0, 0.0, 0.0, 0.0, 0.0, 0.0, 0.0, 0.0, 0.0, 0.0, 0.0, 0.0, 0.0, 0.0, 0.0, 0.0, 0.625, 0.825, 0.625, 0.825, 0.625, 0.8885, 0.625, 0.8885, 0.0, 0.0, 0.625, 0.825, 0.625, 0.8885, 0.625, 0.825, 0.0, 0.0, 0.0, 0.0, 0.0, 0.0, 0.0, 0.0, 0.0, 0.0, 0.0, 0.0, 0.0, 0.0, 0.0, 0.0, 0.0, 0.0])
me_cube_002.materials.append(mat_material)
me_cube_002.materials.append(mat_bottom)
me_cube_002.materials.append(mat_grass)
me_cube_002.use_remesh_preserve_volume = False
me_cube_002.use_remesh_preserve_attributes = False
me_cube_002.use_mirror_vertex_groups = False
me_cube_002.update()
me_cube_008 = bpy.data.meshes.new('Cube.008')
me_cube_008.from_pydata([(1.021, 0.4164, 0.9967), (1.014, -0.2854, 0.9906), (1.004, 0.4174, 1.134), (1.003, -0.2804, 1.125), (1.254, 0.4148, 1.021), (1.247, -0.287, 1.014), (1.237, 0.4158, 1.158), (1.236, -0.282, 1.149), (0.9885, 0.4155, 1.285), (0.9984, -0.2636, 1.292), (1.221, 0.4139, 1.309), (1.207, -0.265, 1.314), (1.018, 0.08286, 0.9938), (1.004, 0.08573, 1.13), (1.251, 0.08128, 1.018), (1.236, 0.08415, 1.154), (0.9988, 0.06455, 1.296), (1.207, 0.06313, 1.318), (1.034, -0.01403, 1.426), (1.034, -0.1888, 1.424), (1.146, -0.01478, 1.438), (1.145, -0.1896, 1.435), (1.034, -0.01403, 1.426), (1.034, -0.1888, 1.424), (1.146, -0.01478, 1.438), (1.145, -0.1896, 1.435), (1.002, -0.01964, 1.711), (1.01, -0.1938, 1.699), (1.11, -0.017, 1.739), (1.118, -0.1912, 1.727), (1.002, -0.01964, 1.711), (1.01, -0.1938, 1.699), (1.11, -0.017, 1.739), (1.118, -0.1912, 1.727), (0.9471, -0.05363, 1.973), (0.9457, -0.1977, 1.98), (1.039, -0.05502, 1.971), (1.038, -0.1991, 1.978), (0.9471, -0.05363, 1.973), (0.9457, -0.1977, 1.98), (1.039, -0.05502, 1.971), (1.038, -0.1991, 1.978), (0.9743, -0.0686, 2.275), (0.9731, -0.1623, 2.266), (1.03, -0.06938, 2.274), (1.021, -0.1618, 2.268), (0.9836, -0.0537, 2.565), (0.9828, -0.1412, 2.569), (1.039, -0.05455, 2.563), (1.039, -0.1421, 2.567), (1.031, -0.1856, 2.16), (0.9703, -0.1862, 2.158), (0.9627, -0.06162, 2.146), (1.034, -0.0627, 2.144), (1.017, -0.2131, 2.268), (0.9738, -0.2142, 2.265), (1.029, -0.2395, 2.174), (0.9745, -0.2407, 2.171), (1.005, -0.3376, 2.276), (0.9828, -0.341, 2.273), (1.02, -0.3725, 2.24), (0.9916, -0.3768, 2.235), (0.9963, -0.4687, 2.385), (0.9821, -0.476, 2.383), (1.016, -0.5011, 2.384), (0.9974, -0.5105, 2.381), (0.9963, -0.4687, 2.385), (0.9821, -0.476, 2.383), (1.016, -0.5011, 2.384), (0.9974, -0.5105, 2.381), (0.9804, -0.4817, 2.529), (0.9661, -0.489, 2.527), (0.9997, -0.5141, 2.529), (0.9815, -0.5234, 2.526)], [], [(0, 2, 6, 4), (14, 4, 6, 15), (3, 1, 5, 7), (12, 0, 4, 14), (13, 3, 9, 16), (9, 11, 21, 19), (6, 2, 8, 10), (3, 7, 11, 9), (15, 6, 10, 17), (7, 15, 17, 11), (8, 16, 17, 10), (2, 13, 16, 8), (1, 12, 14, 5), (5, 14, 15, 7), (11, 17, 20, 21), (17, 16, 18, 20), (16, 9, 19, 18), (23, 25, 29, 27), (22, 23, 27, 26), (24, 22, 26, 28), (25, 24, 28, 29), (32, 30, 34, 36), (33, 32, 36, 37), (31, 33, 37, 35), (30, 31, 35, 34), (51, 50, 56, 57), (44, 42, 46, 48), (52, 51, 43, 42), (53, 52, 42, 44), (50, 53, 44, 45), (45, 44, 48, 49), (43, 45, 49, 47), (42, 43, 47, 46), (41, 40, 53, 50), (40, 38, 52, 53), (38, 39, 51, 52), (39, 41, 50, 51), (57, 56, 60, 61), (43, 51, 57, 55), (50, 45, 54, 56), (45, 43, 55, 54), (59, 61, 65, 63), (56, 54, 58, 60), (55, 57, 61, 59), (54, 55, 59, 58), (58, 59, 63, 62), (61, 60, 64, 65), (60, 58, 62, 64), (68, 66, 70, 72), (67, 69, 73, 71), (69, 68, 72, 73)])
me_cube_008.polygons.foreach_set('material_index', [1, 1, 1, 2, 1, 1, 1, 1, 1, 1, 1, 1, 2, 1, 1, 1, 1, 1, 1, 1, 1, 1, 1, 1, 1, 1, 1, 1, 1, 1, 1, 1, 1, 1, 1, 1, 1, 1, 1, 1, 1, 1, 1, 1, 1, 1, 1, 1, 1, 1, 1])
_uv = me_cube_008.uv_layers.new(name='UVMap')
_uv.uv.foreach_set('vector', [0.625, 0.5727, 0.625, 0.5727, 0.625, 0.5727, 0.625, 0.5727, 0.625, 0.6179, 0.625, 0.5727, 0.625, 0.5727, 0.625, 0.6179, 0.625, 0.6679, 0.625, 0.6679, 0.625, 0.6679, 0.625, 0.6679, 0.625, 0.6179, 0.625, 0.5727, 0.625, 0.5727, 0.625, 0.6179, 0.625, 0.6179, 0.625, 0.6679, 0.625, 0.6679, 0.625, 0.6179, 0.625, 0.6679, 0.625, 0.6679, 0.625, 0.6679, 0.625, 0.6679, 0.625, 0.5727, 0.625, 0.5727, 0.625, 0.5727, 0.625, 0.5727, 0.625, 0.6679, 0.625, 0.6679, 0.625, 0.6679, 0.625, 0.6679, 0.625, 0.6179, 0.625, 0.5727, 0.625, 0.5727, 0.625, 0.6179, 0.625, 0.6679, 0.625, 0.6179, 0.625, 0.6179, 0.625, 0.6679, 0.625, 0.5727, 0.625, 0.6179, 0.625, 0.6179, 0.625, 0.5727, 0.625, 0.5727, 0.625, 0.6179, 0.625, 0.6179, 0.625, 0.5727, 0.625, 0.6679, 0.625, 0.6179, 0.625, 0.6179, 0.625, 0.6679, 0.625, 0.6679, 0.625, 0.6179, 0.625, 0.6179, 0.625, 0.6679, 0.625, 0.6679, 0.625, 0.6179, 0.625, 0.6179, 0.625, 0.6679, 0.625, 0.6179, 0.625, 0.6179, 0.625, 0.6179, 0.625, 0.6179, 0.625, 0.6179, 0.625, 0.6679, 0.625, 0.6679, 0.625, 0.6179, 0.625, 0.6679, 0.625, 0.6679, 0.625, 0.6679, 0.625, 0.6679, 0.625, 0.6179, 0.625, 0.6679, 0.625, 0.6679, 0.625, 0.6179, 0.625, 0.6179, 0.625, 0.6179, 0.625, 0.6179, 0.625, 0.6179, 0.625, 0.6679, 0.625, 0.6179, 0.625, 0.6179, 0.625, 0.6679, 0.625, 0.6179, 0.625, 0.6179, 0.625, 0.6179, 0.625, 0.6179, 0.625, 0.6679, 0.625, 0.6179, 0.625, 0.6179, 0.625, 0.6679, 0.625, 0.6679, 0.625, 0.6679, 0.625, 0.6679, 0.625, 0.6679, 0.625, 0.6179, 0.625, 0.6679, 0.625, 0.6679, 0.625, 0.6179, 0.625, 0.6679, 0.625, 0.6679, 0.625, 0.6679, 0.625, 0.6679, 0.625, 0.6179, 0.625, 0.6179, 0.625, 0.6179, 0.625, 0.6179, 0.625, 0.6179, 0.625, 0.6679, 0.625, 0.6679, 0.625, 0.6179, 0.625, 0.6179, 0.625, 0.6179, 0.625, 0.6179, 0.625, 0.6179, 0.625, 0.6679, 0.625, 0.6179, 0.625, 0.6179, 0.625, 0.6679, 0.625, 0.6679, 0.625, 0.6179, 0.625, 0.6179, 0.625, 0.6679, 0.625, 0.6679, 0.625, 0.6679, 0.625, 0.6679, 0.625, 0.6679, 0.625, 0.6179, 0.625, 0.6679, 0.625, 0.6679, 0.625, 0.6179, 0.625, 0.6679, 0.625, 0.6179, 0.625, 0.6179, 0.625, 0.6679, 0.625, 0.6179, 0.625, 0.6179, 0.625, 0.6179, 0.625, 0.6179, 0.625, 0.6179, 0.625, 0.6679, 0.625, 0.6679, 0.625, 0.6179, 0.625, 0.6679, 0.625, 0.6679, 0.625, 0.6679, 0.625, 0.6679, 0.625, 0.6679, 0.625, 0.6679, 0.625, 0.6679, 0.625, 0.6679, 0.625, 0.6679, 0.625, 0.6679, 0.625, 0.6679, 0.625, 0.6679, 0.625, 0.6679, 0.625, 0.6679, 0.625, 0.6679, 0.625, 0.6679, 0.625, 0.6679, 0.625, 0.6679, 0.625, 0.6679, 0.625, 0.6679, 0.625, 0.6679, 0.625, 0.6679, 0.625, 0.6679, 0.625, 0.6679, 0.625, 0.6679, 0.625, 0.6679, 0.625, 0.6679, 0.625, 0.6679, 0.625, 0.6679, 0.625, 0.6679, 0.625, 0.6679, 0.625, 0.6679, 0.625, 0.6679, 0.625, 0.6679, 0.625, 0.6679, 0.625, 0.6679, 0.625, 0.6679, 0.625, 0.6679, 0.625, 0.6679, 0.625, 0.6679, 0.625, 0.6679, 0.625, 0.6679, 0.625, 0.6679, 0.625, 0.6679, 0.625, 0.6679, 0.625, 0.6679, 0.625, 0.6679, 0.625, 0.6679, 0.625, 0.6679, 0.625, 0.6679, 0.625, 0.6679, 0.625, 0.6679, 0.625, 0.6679, 0.625, 0.6679, 0.625, 0.6679, 0.625, 0.6679, 0.625, 0.6679, 0.625, 0.6679, 0.625, 0.6679, 0.625, 0.6679])
me_cube_008.materials.append(mat_material_001)
me_cube_008.materials.append(mat_bottom_001)
me_cube_008.materials.append(mat_grass_001)
me_cube_008.materials.append(mat_tree)
me_cube_008.use_remesh_preserve_volume = False
me_cube_008.use_remesh_preserve_attributes = False
me_cube_008.use_mirror_vertex_groups = False
me_cube_008.update()
me_icosphere_002 = bpy.data.meshes.new('Icosphere.002')
me_icosphere_002.from_pydata([(0.1244, -0.1101, -1.15), (0.7236, -0.5257, -0.4472), (0.08654, -1.323, -0.3353), (-0.8607, 0.1045, -0.7119), (-0.4294, 1.323, -0.5425), (0.7236, 0.5257, -0.4472), (0.1394, -0.6407, 0.2244), (-0.7533, -0.5573, 0.396), (-0.8606, 0.7357, 0.2244), (0.1394, 1.061, 0.2244), (0.7575, 0.21, 0.2244), (-0.137, 0.21, 0.7772), (0.1954, -0.9804, -0.7624), (0.4202, -0.3169, -0.8743), (0.2629, -0.809, -0.5257), (0.8506, 0.0, -0.5257), (0.4253, 0.309, -0.8507), (-0.27, -0.2309, -0.9104), (-0.3253, -0.9725, -0.4139), (-0.1625, 0.5, -0.8507), (-0.9369, 1.179, -0.7596), (0.2629, 0.809, -0.5257), (0.9511, -0.309, 0.0), (0.9511, 0.309, 0.0), (0.2334, -1.37, 0.2379), (0.5878, -0.809, 0.0), (-0.5881, -0.7815, 0.1119), (-0.3544, -1.179, 0.2379), (-0.7408, 1.281, -0.09526), (-1.047, 0.5158, -0.1387), (0.5878, 0.809, 0.0), (0.0, 1.0, 0.0), (0.5512, -0.29, 0.3029), (-0.2926, -0.8406, 0.4746), (-0.9876, 0.21, 0.3029), (-0.3998, 1.019, 0.3029), (0.5512, 0.71, 0.3029), (0.1327, -0.5316, 0.7995), (0.3888, 0.21, 0.6279), (-0.4551, -0.3406, 0.7995), (-0.5623, 0.519, 0.6279), (0.0255, 0.71, 0.6279)], [], [(0, 13, 12), (1, 13, 15), (0, 12, 17), (0, 17, 19), (0, 19, 16), (1, 15, 22), (2, 14, 24), (3, 18, 26), (4, 20, 28), (5, 21, 30), (1, 22, 25), (2, 24, 27), (3, 26, 29), (4, 28, 31), (5, 30, 23), (6, 32, 37), (7, 33, 39), (8, 34, 40), (9, 35, 41), (10, 36, 38), (38, 41, 11), (38, 36, 41), (36, 9, 41), (41, 40, 11), (41, 35, 40), (35, 8, 40), (40, 39, 11), (40, 34, 39), (34, 7, 39), (39, 37, 11), (39, 33, 37), (33, 6, 37), (37, 38, 11), (37, 32, 38), (32, 10, 38), (23, 36, 10), (23, 30, 36), (30, 9, 36), (31, 35, 9), (31, 28, 35), (28, 8, 35), (29, 34, 8), (29, 26, 34), (26, 7, 34), (27, 33, 7), (27, 24, 33), (24, 6, 33), (25, 32, 6), (25, 22, 32), (22, 10, 32), (30, 31, 9), (30, 21, 31), (21, 4, 31), (28, 29, 8), (28, 20, 29), (20, 3, 29), (26, 27, 7), (26, 18, 27), (18, 2, 27), (24, 25, 6), (24, 14, 25), (14, 1, 25), (22, 23, 10), (22, 15, 23), (15, 5, 23), (16, 21, 5), (16, 19, 21), (19, 4, 21), (19, 20, 4), (19, 17, 20), (17, 3, 20), (17, 18, 3), (17, 12, 18), (12, 2, 18), (15, 16, 5), (15, 13, 16), (13, 0, 16), (12, 14, 2), (12, 13, 14), (13, 1, 14)])
_uv = me_icosphere_002.uv_layers.new(name='UVMap')
_uv.uv.foreach_set('vector', [0.1818, 0.0, 0.2273, 0.07873, 0.1364, 0.07873, 0.2727, 0.1575, 0.3182, 0.07873, 0.3636, 0.1575, 0.9091, 0.0, 0.9545, 0.07873, 0.8636, 0.07873, 0.7273, 0.0, 0.7727, 0.07873, 0.6818, 0.07873, 0.5455, 0.0, 0.5909, 0.07873, 0.5, 0.07873, 0.2727, 0.1575, 0.3636, 0.1575, 0.3182, 0.2362, 0.09091, 0.1575, 0.1818, 0.1575, 0.1364, 0.2362, 0.8182, 0.1575, 0.9091, 0.1575, 0.8636, 0.2362, 0.6364, 0.1575, 0.7273, 0.1575, 0.6818, 0.2362, 0.4545, 0.1575, 0.5455, 0.1575, 0.5, 0.2362, 0.2727, 0.1575, 0.3182, 0.2362, 0.2273, 0.2362, 0.09091, 0.1575, 0.1364, 0.2362, 0.04546, 0.2362, 0.8182, 0.1575, 0.8636, 0.2362, 0.7727, 0.2362, 0.6364, 0.1575, 0.6818, 0.2362, 0.5909, 0.2362, 0.4545, 0.1575, 0.5, 0.2362, 0.4091, 0.2362, 0.1818, 0.3149, 0.2727, 0.3149, 0.2273, 0.3937, 0.0, 0.3149, 0.09091, 0.3149, 0.04546, 0.3937, 0.7273, 0.3149, 0.8182, 0.3149, 0.7727, 0.3937, 0.5455, 0.3149, 0.6364, 0.3149, 0.5909, 0.3937, 0.3636, 0.3149, 0.4545, 0.3149, 0.4091, 0.3937, 0.4091, 0.3937, 0.5, 0.3937, 0.4545, 0.4724, 0.4091, 0.3937, 0.4545, 0.3149, 0.5, 0.3937, 0.4545, 0.3149, 0.5455, 0.3149, 0.5, 0.3937, 0.5909, 0.3937, 0.6818, 0.3937, 0.6364, 0.4724, 0.5909, 0.3937, 0.6364, 0.3149, 0.6818, 0.3937, 0.6364, 0.3149, 0.7273, 0.3149, 0.6818, 0.3937, 0.7727, 0.3937, 0.8636, 0.3937, 0.8182, 0.4724, 0.7727, 0.3937, 0.8182, 0.3149, 0.8636, 0.3937, 0.8182, 0.3149, 0.9091, 0.3149, 0.8636, 0.3937, 0.04546, 0.3937, 0.1364, 0.3937, 0.09091, 0.4724, 0.04546, 0.3937, 0.09091, 0.3149, 0.1364, 0.3937, 0.09091, 0.3149, 0.1818, 0.3149, 0.1364, 0.3937, 0.2273, 0.3937, 0.3182, 0.3937, 0.2727, 0.4724, 0.2273, 0.3937, 0.2727, 0.3149, 0.3182, 0.3937, 0.2727, 0.3149, 0.3636, 0.3149, 0.3182, 0.3937, 0.4091, 0.2362, 0.4545, 0.3149, 0.3636, 0.3149, 0.4091, 0.2362, 0.5, 0.2362, 0.4545, 0.3149, 0.5, 0.2362, 0.5455, 0.3149, 0.4545, 0.3149, 0.5909, 0.2362, 0.6364, 0.3149, 0.5455, 0.3149, 0.5909, 0.2362, 0.6818, 0.2362, 0.6364, 0.3149, 0.6818, 0.2362, 0.7273, 0.3149, 0.6364, 0.3149, 0.7727, 0.2362, 0.8182, 0.3149, 0.7273, 0.3149, 0.7727, 0.2362, 0.8636, 0.2362, 0.8182, 0.3149, 0.8636, 0.2362, 0.9091, 0.3149, 0.8182, 0.3149, 0.04546, 0.2362, 0.09091, 0.3149, 0.0, 0.3149, 0.04546, 0.2362, 0.1364, 0.2362, 0.09091, 0.3149, 0.1364, 0.2362, 0.1818, 0.3149, 0.09091, 0.3149, 0.2273, 0.2362, 0.2727, 0.3149, 0.1818, 0.3149, 0.2273, 0.2362, 0.3182, 0.2362, 0.2727, 0.3149, 0.3182, 0.2362, 0.3636, 0.3149, 0.2727, 0.3149, 0.5, 0.2362, 0.5909, 0.2362, 0.5455, 0.3149, 0.5, 0.2362, 0.5455, 0.1575, 0.5909, 0.2362, 0.5455, 0.1575, 0.6364, 0.1575, 0.5909, 0.2362, 0.6818, 0.2362, 0.7727, 0.2362, 0.7273, 0.3149, 0.6818, 0.2362, 0.7273, 0.1575, 0.7727, 0.2362, 0.7273, 0.1575, 0.8182, 0.1575, 0.7727, 0.2362, 0.8636, 0.2362, 0.9545, 0.2362, 0.9091, 0.3149, 0.8636, 0.2362, 0.9091, 0.1575, 0.9545, 0.2362, 0.9091, 0.1575, 1.0, 0.1575, 0.9545, 0.2362, 0.1364, 0.2362, 0.2273, 0.2362, 0.1818, 0.3149, 0.1364, 0.2362, 0.1818, 0.1575, 0.2273, 0.2362, 0.1818, 0.1575, 0.2727, 0.1575, 0.2273, 0.2362, 0.3182, 0.2362, 0.4091, 0.2362, 0.3636, 0.3149, 0.3182, 0.2362, 0.3636, 0.1575, 0.4091, 0.2362, 0.3636, 0.1575, 0.4545, 0.1575, 0.4091, 0.2362, 0.5, 0.07873, 0.5455, 0.1575, 0.4545, 0.1575, 0.5, 0.07873, 0.5909, 0.07873, 0.5455, 0.1575, 0.5909, 0.07873, 0.6364, 0.1575, 0.5455, 0.1575, 0.6818, 0.07873, 0.7273, 0.1575, 0.6364, 0.1575, 0.6818, 0.07873, 0.7727, 0.07873, 0.7273, 0.1575, 0.7727, 0.07873, 0.8182, 0.1575, 0.7273, 0.1575, 0.8636, 0.07873, 0.9091, 0.1575, 0.8182, 0.1575, 0.8636, 0.07873, 0.9545, 0.07873, 0.9091, 0.1575, 0.9545, 0.07873, 1.0, 0.1575, 0.9091, 0.1575, 0.3636, 0.1575, 0.4091, 0.07873, 0.4545, 0.1575, 0.3636, 0.1575, 0.3182, 0.07873, 0.4091, 0.07873, 0.3182, 0.07873, 0.3636, 0.0, 0.4091, 0.07873, 0.1364, 0.07873, 0.1818, 0.1575, 0.09091, 0.1575, 0.1364, 0.07873, 0.2273, 0.07873, 0.1818, 0.1575, 0.2273, 0.07873, 0.2727, 0.1575, 0.1818, 0.1575])
me_icosphere_002.materials.append(mat_material_002)
me_icosphere_002.use_remesh_fix_poles = True
me_icosphere_002.use_remesh_preserve_attributes = False
me_icosphere_002.update()
me_cube_005 = bpy.data.meshes.new('Cube.005')
me_cube_005.from_pydata([(0.8236, 0.4174, 1.135), (0.8235, -0.2804, 1.126), (0.5752, 0.4192, 1.14), (0.5769, -0.3282, 1.128), (0.5755, 0.2709, 1.138), (0.8272, 0.4144, 1.433), (0.8294, -0.2708, 1.37), (0.8236, 0.2789, 1.133), (0.9329, -0.8456, 1.116), (0.6831, -0.8918, 1.112), (0.9423, -0.854, 1.343), (0.855, -1.104, 1.48), (0.5771, 0.6613, 1.142), (0.8255, 0.6595, 1.138), (0.5806, 0.6584, 1.376), (0.829, 0.6565, 1.369), (0.5771, 0.6613, 1.142), (0.8255, 0.6595, 1.138), (0.5806, 0.6584, 1.376), (0.829, 0.6565, 1.369), (0.4562, -0.3284, 1.289), (0.449, 0.4094, 1.332), (0.4526, 0.4064, 1.639), (0.701, 0.4046, 1.634), (0.7, -0.2692, 1.512), (0.4534, -0.3169, 1.515), (0.8221, -0.8704, 1.484), (0.5704, -0.9157, 1.476), (0.5568, -0.9033, 1.241), (0.4544, 0.6486, 1.538), (0.7028, 0.6467, 1.533), (0.4509, 0.6516, 1.284), (0.8271, 0.2759, 1.431), (0.4494, 0.2611, 1.33), (0.701, 0.2661, 1.632), (0.4529, 0.2581, 1.636), (0.8235, 0.01244, 1.129), (0.8205, 0.01139, 1.345), (0.6844, 0.006712, 1.48), (0.5761, -0.01455, 1.133), (0.4478, -0.02392, 1.261), (0.4371, -0.02164, 1.473), (0.8234, -0.1565, 1.127), (0.8228, -0.1495, 1.35), (0.6904, -0.1483, 1.483), (0.5766, -0.1955, 1.13), (0.45, -0.1986, 1.271), (0.4426, -0.188, 1.482), (0.6068, -0.4975, 1.119), (0.8784, -0.4505, 1.399), (0.8566, -0.4513, 1.123), (0.4899, -0.5021, 1.286), (0.509, -0.4991, 1.558), (0.7604, -0.4538, 1.566), (0.6549, -0.7557, 1.11), (0.9216, -0.7224, 1.358), (0.5314, -0.7691, 1.246), (0.8083, -0.7367, 1.521), (0.9068, -0.7105, 1.118), (0.5544, -0.7808, 1.509), (0.8833, -0.5897, 1.12), (0.5444, -0.6511, 1.56), (0.6321, -0.6352, 1.113), (0.906, -0.5961, 1.389), (0.5135, -0.644, 1.269), (0.7984, -0.607, 1.573), (0.4526, 0.4064, 1.639), (0.701, 0.4046, 1.634), (0.4529, 0.2581, 1.636), (0.4544, 0.6486, 1.538), (0.7028, 0.6467, 1.533), (0.701, 0.2661, 1.632), (0.4371, -0.02164, 1.473), (0.6844, 0.006712, 1.48), (0.5444, -0.6511, 1.56), (0.509, -0.4991, 1.558), (0.7604, -0.4538, 1.566), (0.7984, -0.607, 1.573), (0.8083, -0.7367, 1.521), (0.5544, -0.7808, 1.509), (0.8395, -0.9935, 1.482), (0.9596, -0.9771, 1.341), (0.5741, -1.026, 1.239), (0.7004, -1.015, 1.109), (0.5877, -1.039, 1.474), (0.9503, -0.9686, 1.114), (0.9752, -1.088, 1.339), (0.5897, -1.137, 1.237), (0.716, -1.125, 1.108), (0.7244, -1.133, 1.333), (0.6033, -1.149, 1.472), (0.9658, -1.079, 1.112)], [], [(42, 1, 3, 45), (14, 12, 31, 29), (32, 5, 23, 34), (49, 6, 24, 53), (15, 14, 29, 30), (7, 0, 5, 32), (28, 9, 83, 82), (58, 55, 10, 8), (26, 27, 84, 80), (54, 58, 8, 9), (12, 14, 18, 16), (0, 2, 12, 13), (5, 15, 30, 23), (5, 0, 13, 15), (17, 16, 18, 19), (13, 12, 16, 17), (15, 13, 17, 19), (14, 15, 19, 18), (44, 47, 25, 24), (46, 20, 25, 47), (41, 38, 73, 72), (59, 56, 28, 27), (57, 59, 27, 26), (21, 22, 29, 31), (45, 3, 20, 46), (12, 2, 21, 31), (54, 9, 28, 56), (9, 8, 85, 83), (2, 4, 33, 21), (21, 33, 35, 22), (34, 23, 67, 71), (36, 7, 32, 37), (37, 32, 34, 38), (0, 7, 4, 2), (43, 37, 38, 44), (42, 36, 37, 43), (4, 39, 40, 33), (33, 40, 41, 35), (29, 22, 66, 69), (7, 36, 39, 4), (1, 42, 43, 6), (6, 43, 44, 24), (39, 45, 46, 40), (40, 46, 47, 41), (38, 41, 47, 44), (36, 42, 45, 39), (3, 48, 51, 20), (24, 25, 52, 53), (25, 20, 51, 52), (3, 1, 50, 48), (1, 6, 49, 50), (63, 49, 53, 65), (10, 55, 57, 26), (62, 54, 56, 64), (57, 65, 77, 78), (61, 64, 56, 59), (62, 60, 58, 54), (60, 63, 55, 58), (50, 49, 63, 60), (48, 50, 60, 62), (52, 51, 64, 61), (52, 61, 74, 75), (48, 62, 64, 51), (55, 63, 65, 57), (66, 67, 70, 69), (67, 66, 68, 71), (71, 68, 72, 73), (35, 41, 72, 68), (22, 35, 68, 66), (23, 30, 70, 67), (38, 34, 71, 73), (30, 29, 69, 70), (77, 74, 79, 78), (76, 75, 74, 77), (59, 57, 78, 79), (65, 53, 76, 77), (53, 52, 75, 76), (61, 59, 79, 74), (84, 82, 87, 90), (82, 83, 88, 87), (83, 85, 91, 88), (10, 26, 80, 81), (8, 10, 81, 85), (27, 28, 82, 84), (88, 91, 86, 89), (88, 89, 90, 87), (89, 86, 11, 90), (85, 81, 86, 91), (81, 80, 11, 86), (80, 84, 90, 11)])
me_cube_005.polygons.foreach_set('material_index', [2, 2, 2, 2, 2, 2, 2, 2, 2, 2, 2, 2, 2, 2, 2, 2, 2, 2, 2, 2, 2, 2, 2, 2, 2, 2, 2, 2, 2, 2, 2, 2, 2, 2, 2, 2, 2, 2, 2, 2, 2, 2, 2, 2, 2, 2, 2, 2, 2, 2, 2, 2, 2, 2, 2, 2, 2, 2, 2, 2, 2, 2, 2, 2, 2, 2, 2, 2, 2, 2, 2, 2, 2, 2, 2, 2, 2, 2, 2, 2, 2, 2, 2, 2, 2, 2, 2, 2, 2, 2])
_uv = me_cube_005.uv_layers.new(name='UVMap')
_uv.uv.foreach_set('vector', [0.6473, 0.6494, 0.6473, 0.666, 0.6778, 0.6697, 0.6778, 0.6525, 0.6777, 0.5726, 0.6777, 0.5726, 0.6777, 0.5726, 0.6777, 0.5726, 0.6472, 0.5913, 0.6472, 0.5727, 0.6472, 0.5727, 0.6472, 0.5913, 0.6473, 0.666, 0.6473, 0.666, 0.6473, 0.666, 0.6473, 0.666, 0.6472, 0.5727, 0.6777, 0.5726, 0.6777, 0.5726, 0.6472, 0.5727, 0.6472, 0.5913, 0.6472, 0.5727, 0.6472, 0.5727, 0.6472, 0.5913, 0.6778, 0.6697, 0.6778, 0.6697, 0.6778, 0.6697, 0.6778, 0.6697, 0.6473, 0.666, 0.6473, 0.666, 0.6473, 0.666, 0.6473, 0.666, 0.6473, 0.666, 0.6778, 0.6697, 0.6778, 0.6697, 0.6473, 0.666, 0.6778, 0.6697, 0.6473, 0.666, 0.6473, 0.666, 0.6778, 0.6697, 0.6777, 0.5726, 0.6777, 0.5726, 0.6777, 0.5726, 0.6777, 0.5726, 0.6472, 0.5727, 0.6777, 0.5726, 0.6777, 0.5726, 0.6472, 0.5727, 0.6472, 0.5727, 0.6472, 0.5727, 0.6472, 0.5727, 0.6472, 0.5727, 0.6472, 0.5727, 0.6472, 0.5727, 0.6472, 0.5727, 0.6472, 0.5727, 0.6472, 0.5727, 0.6777, 0.5726, 0.6777, 0.5726, 0.6472, 0.5727, 0.6472, 0.5727, 0.6777, 0.5726, 0.6777, 0.5726, 0.6472, 0.5727, 0.6472, 0.5727, 0.6472, 0.5727, 0.6472, 0.5727, 0.6472, 0.5727, 0.6777, 0.5726, 0.6472, 0.5727, 0.6472, 0.5727, 0.6777, 0.5726, 0.6473, 0.6494, 0.6778, 0.6525, 0.6778, 0.6697, 0.6473, 0.666, 0.6778, 0.6525, 0.6778, 0.6697, 0.6778, 0.6697, 0.6778, 0.6525, 0.6778, 0.629, 0.6472, 0.6269, 0.6472, 0.6269, 0.6778, 0.629, 0.6778, 0.6697, 0.6778, 0.6697, 0.6778, 0.6697, 0.6778, 0.6697, 0.6473, 0.666, 0.6778, 0.6697, 0.6778, 0.6697, 0.6473, 0.666, 0.6777, 0.5726, 0.6777, 0.5726, 0.6777, 0.5726, 0.6777, 0.5726, 0.6778, 0.6525, 0.6778, 0.6697, 0.6778, 0.6697, 0.6778, 0.6525, 0.6777, 0.5726, 0.6777, 0.5726, 0.6777, 0.5726, 0.6777, 0.5726, 0.6778, 0.6697, 0.6778, 0.6697, 0.6778, 0.6697, 0.6778, 0.6697, 0.6778, 0.6697, 0.6473, 0.666, 0.6473, 0.666, 0.6778, 0.6697, 0.6777, 0.5726, 0.6777, 0.5919, 0.6777, 0.5919, 0.6777, 0.5726, 0.6777, 0.5726, 0.6777, 0.5919, 0.6777, 0.5919, 0.6777, 0.5726, 0.6472, 0.5913, 0.6472, 0.5727, 0.6472, 0.5727, 0.6472, 0.5913, 0.6472, 0.6269, 0.6472, 0.5913, 0.6472, 0.5913, 0.6472, 0.6269, 0.6472, 0.6269, 0.6472, 0.5913, 0.6472, 0.5913, 0.6472, 0.6269, 0.6472, 0.5727, 0.6472, 0.5913, 0.6777, 0.5919, 0.6777, 0.5726, 0.6473, 0.6494, 0.6472, 0.6269, 0.6472, 0.6269, 0.6473, 0.6494, 0.6473, 0.6494, 0.6472, 0.6269, 0.6472, 0.6269, 0.6473, 0.6494, 0.6777, 0.5919, 0.6778, 0.629, 0.6778, 0.629, 0.6777, 0.5919, 0.6777, 0.5919, 0.6778, 0.629, 0.6778, 0.629, 0.6777, 0.5919, 0.6777, 0.5726, 0.6777, 0.5726, 0.6777, 0.5726, 0.6777, 0.5726, 0.6472, 0.5913, 0.6472, 0.6269, 0.6778, 0.629, 0.6777, 0.5919, 0.6473, 0.666, 0.6473, 0.6494, 0.6473, 0.6494, 0.6473, 0.666, 0.6473, 0.666, 0.6473, 0.6494, 0.6473, 0.6494, 0.6473, 0.666, 0.6778, 0.629, 0.6778, 0.6525, 0.6778, 0.6525, 0.6778, 0.629, 0.6778, 0.629, 0.6778, 0.6525, 0.6778, 0.6525, 0.6778, 0.629, 0.6472, 0.6269, 0.6778, 0.629, 0.6778, 0.6525, 0.6473, 0.6494, 0.6472, 0.6269, 0.6473, 0.6494, 0.6778, 0.6525, 0.6778, 0.629, 0.6778, 0.6697, 0.6778, 0.6697, 0.6778, 0.6697, 0.6778, 0.6697, 0.6473, 0.666, 0.6778, 0.6697, 0.6778, 0.6697, 0.6473, 0.666, 0.6778, 0.6697, 0.6778, 0.6697, 0.6778, 0.6697, 0.6778, 0.6697, 0.6778, 0.6697, 0.6473, 0.666, 0.6473, 0.666, 0.6778, 0.6697, 0.6473, 0.666, 0.6473, 0.666, 0.6473, 0.666, 0.6473, 0.666, 0.6473, 0.666, 0.6473, 0.666, 0.6473, 0.666, 0.6473, 0.666, 0.6473, 0.666, 0.6473, 0.666, 0.6473, 0.666, 0.6473, 0.666, 0.6778, 0.6697, 0.6778, 0.6697, 0.6778, 0.6697, 0.6778, 0.6697, 0.6473, 0.666, 0.6473, 0.666, 0.6473, 0.666, 0.6473, 0.666, 0.6778, 0.6697, 0.6778, 0.6697, 0.6778, 0.6697, 0.6778, 0.6697, 0.6778, 0.6697, 0.6473, 0.666, 0.6473, 0.666, 0.6778, 0.6697, 0.6473, 0.666, 0.6473, 0.666, 0.6473, 0.666, 0.6473, 0.666, 0.6473, 0.666, 0.6473, 0.666, 0.6473, 0.666, 0.6473, 0.666, 0.6778, 0.6697, 0.6473, 0.666, 0.6473, 0.666, 0.6778, 0.6697, 0.6778, 0.6697, 0.6778, 0.6697, 0.6778, 0.6697, 0.6778, 0.6697, 0.6778, 0.6697, 0.6778, 0.6697, 0.6778, 0.6697, 0.6778, 0.6697, 0.6778, 0.6697, 0.6778, 0.6697, 0.6778, 0.6697, 0.6778, 0.6697, 0.6473, 0.666, 0.6473, 0.666, 0.6473, 0.666, 0.6473, 0.666, 0.6777, 0.5726, 0.6472, 0.5727, 0.6472, 0.5727, 0.6777, 0.5726, 0.6472, 0.5727, 0.6777, 0.5726, 0.6777, 0.5919, 0.6472, 0.5913, 0.6472, 0.5913, 0.6777, 0.5919, 0.6778, 0.629, 0.6472, 0.6269, 0.6777, 0.5919, 0.6778, 0.629, 0.6778, 0.629, 0.6777, 0.5919, 0.6777, 0.5726, 0.6777, 0.5919, 0.6777, 0.5919, 0.6777, 0.5726, 0.6472, 0.5727, 0.6472, 0.5727, 0.6472, 0.5727, 0.6472, 0.5727, 0.6472, 0.6269, 0.6472, 0.5913, 0.6472, 0.5913, 0.6472, 0.6269, 0.6472, 0.5727, 0.6777, 0.5726, 0.6777, 0.5726, 0.6472, 0.5727, 0.6473, 0.666, 0.6778, 0.6697, 0.6778, 0.6697, 0.6473, 0.666, 0.6473, 0.666, 0.6778, 0.6697, 0.6778, 0.6697, 0.6473, 0.666, 0.6778, 0.6697, 0.6473, 0.666, 0.6473, 0.666, 0.6778, 0.6697, 0.6473, 0.666, 0.6473, 0.666, 0.6473, 0.666, 0.6473, 0.666, 0.6473, 0.666, 0.6778, 0.6697, 0.6778, 0.6697, 0.6473, 0.666, 0.6778, 0.6697, 0.6778, 0.6697, 0.6778, 0.6697, 0.6778, 0.6697, 0.6778, 0.6697, 0.6778, 0.6697, 0.6778, 0.6697, 0.6778, 0.6697, 0.6778, 0.6697, 0.6778, 0.6697, 0.6778, 0.6697, 0.6778, 0.6697, 0.6778, 0.6697, 0.6473, 0.666, 0.6473, 0.666, 0.6778, 0.6697, 0.6473, 0.666, 0.6473, 0.666, 0.6473, 0.666, 0.6473, 0.666, 0.6473, 0.666, 0.6473, 0.666, 0.6473, 0.666, 0.6473, 0.666, 0.6778, 0.6697, 0.6778, 0.6697, 0.6778, 0.6697, 0.6778, 0.6697, 0.6778, 0.6697, 0.6473, 0.666, 0.6473, 0.666, 0.6778, 0.6697, 0.6778, 0.6697, 0.6778, 0.6697, 0.6778, 0.6697, 0.6778, 0.6697, 0.6778, 0.6697, 0.6473, 0.666, 0.6473, 0.666, 0.6778, 0.6697, 0.6473, 0.666, 0.6473, 0.666, 0.6473, 0.666, 0.6473, 0.666, 0.6473, 0.666, 0.6473, 0.666, 0.6473, 0.666, 0.6473, 0.666, 0.6473, 0.666, 0.6778, 0.6697, 0.6778, 0.6697, 0.6473, 0.666])
me_cube_005.materials.append(mat_material_003)
me_cube_005.materials.append(mat_bottom_002)
me_cube_005.materials.append(mat_grass_002)
me_cube_005.use_remesh_preserve_volume = False
me_cube_005.use_remesh_preserve_attributes = False
me_cube_005.use_mirror_vertex_groups = False
me_cube_005.update()
me_cube_007 = bpy.data.meshes.new('Cube.007')
me_cube_007.from_pydata([(0.8888, 0.9612, 1.02), (0.8786, 0.7052, -0.574), (0.845, -0.8226, 1.033), (0.9029, -0.6346, -0.5213), (-0.9524, 0.8418, 1.008), (-0.8607, 1.038, -0.3568), (-0.8841, -0.8725, 0.9999), (-0.9003, -0.8288, -0.2421), (0.898, 0.9415, 0.5454), (-0.9204, -0.9082, 0.5543), (0.8465, -0.907, 0.6521), (-1.021, 0.8471, 0.538), (0.936, 0.9139, 0.4859), (0.8513, -0.9175, 0.5978), (-1.032, 0.8748, 0.4857), (-0.9139, -0.9119, 0.5), (0.8638, -0.6263, -0.2424), (-0.8696, 1.015, -0.1312), (-0.8794, -0.8312, -0.01331), (-0.8705, -0.865, 0.1953), (0.8249, -0.7384, 0.1433), (-0.9396, 0.9497, 0.1088), (0.4216, 0.8961, -0.5071), (0.3481, -0.9378, 1.009), (0.383, -0.892, -0.6766), (0.3716, 0.9844, 1.003), (0.3882, 0.9815, 0.669), (0.3526, -0.9826, 0.5404), (0.3592, -0.9916, 0.4842), (0.4175, 0.9605, 0.6252), (0.3978, 0.896, -0.278), (0.3675, -0.887, -0.4281), (0.4036, 0.9372, 0.06303), (0.3552, -0.9342, -0.05295), (-0.3308, 1.018, -0.4236), (-0.3409, -0.9591, 1.0), (-0.3629, -0.9842, 0.5138), (-0.3552, -0.9823, 0.4576), (-0.366, -0.969, -0.3507), (-0.3458, -0.9651, -0.03612), (-0.3859, -0.9839, -0.6009), (-0.3601, 0.9544, 1.002), (-0.3879, 0.9658, 0.6867), (-0.3925, 0.9591, 0.6408), (-0.332, 1.001, -0.1805), (-0.3555, 0.9732, 0.1495), (-0.9459, 0.4498, -0.6213), (0.9551, 0.4066, 1.007), (-0.9794, 0.3636, 1.002), (0.9505, 0.2915, -0.4892), (0.9709, 0.4019, 0.6766), (-1.015, 0.3613, 0.5031), (-1.015, 0.3728, 0.4443), (0.9829, 0.3806, 0.6311), (0.9131, 0.2866, -0.256), (-0.9475, 0.439, -0.3884), (0.9083, 0.3251, 0.08752), (-0.9754, 0.413, -0.07537), (0.3927, 0.3875, -0.7134), (0.3955, 0.4149, 1.0), (-0.3693, 0.4134, -0.7138), (-0.374, 0.4115, 1.0), (-0.983, -0.33, -0.6241), (0.96, -0.295, 1.007), (0.9548, -0.3211, 0.7465), (0.9353, -0.3167, 0.7045), (0.9561, -0.2437, -0.2307), (0.9271, -0.2653, 0.1703), (0.4007, -0.3443, -0.7227), (0.3952, -0.3371, 1.001), (-0.377, -0.3547, -0.7225), (-0.3751, -0.3398, 1.0), (-0.9684, -0.3084, 1.0), (0.9808, -0.2505, -0.4895), (-0.9893, -0.3327, 0.5102), (-0.9812, -0.3312, 0.4537), (-0.9629, -0.3172, -0.3743), (-0.9451, -0.3105, -0.04955), (1.003, 0.7917, -0.3705), (1.036, 0.7952, -0.6021), (1.106, 0.3756, -0.6048), (0.5733, 1.045, 0.5096), (1.093, 1.004, 0.4577), (1.038, 0.8721, -0.05243), (0.5536, 0.98, -0.3936), (0.5594, 1.021, -0.05258), (0.5773, 0.9802, -0.6227), (1.139, 0.4646, 0.5155), (1.069, 0.3706, -0.3716), (1.064, 0.4091, -0.02809)], [], [(71, 72, 6, 35), (36, 35, 6, 9), (51, 48, 4, 11), (68, 73, 3, 24), (64, 63, 2, 10), (26, 25, 0, 8), (29, 26, 8, 12), (65, 64, 10, 13), (52, 51, 11, 14), (37, 36, 9, 15), (39, 37, 15, 19), (57, 52, 14, 21), (67, 65, 13, 20), (49, 1, 79, 80), (56, 54, 88, 89), (73, 66, 16, 3), (46, 55, 17, 5), (40, 38, 18, 7), (12, 53, 87, 82), (66, 67, 20, 16), (55, 57, 21, 17), (38, 39, 19, 18), (16, 20, 33, 31), (44, 45, 32, 30), (3, 16, 31, 24), (34, 44, 30, 22), (45, 43, 29, 32), (20, 13, 28, 33), (13, 10, 27, 28), (43, 42, 26, 29), (42, 41, 25, 26), (70, 68, 24, 40), (10, 2, 23, 27), (63, 69, 23, 2), (62, 70, 40, 7), (11, 4, 41, 42), (14, 11, 42, 43), (21, 14, 43, 45), (5, 17, 44, 34), (17, 21, 45, 44), (31, 33, 39, 38), (24, 31, 38, 40), (33, 28, 37, 39), (28, 27, 36, 37), (27, 23, 35, 36), (69, 71, 35, 23), (25, 41, 61, 59), (5, 34, 60, 46), (0, 25, 59, 47), (34, 22, 58, 60), (76, 77, 57, 55), (53, 56, 89, 87), (62, 76, 55, 46), (1, 22, 86, 79), (29, 12, 82, 81), (77, 75, 52, 57), (75, 74, 51, 52), (12, 8, 50, 53), (8, 0, 47, 50), (22, 1, 49, 58), (74, 72, 48, 51), (41, 4, 48, 61), (9, 6, 72, 74), (15, 9, 74, 75), (19, 15, 75, 77), (7, 18, 76, 62), (18, 19, 77, 76), (59, 61, 71, 69), (46, 60, 70, 62), (47, 59, 69, 63), (60, 58, 68, 70), (54, 56, 67, 66), (49, 54, 66, 73), (56, 53, 65, 67), (53, 50, 64, 65), (50, 47, 63, 64), (58, 49, 73, 68), (61, 48, 72, 71), (85, 81, 82, 83), (86, 84, 78, 79), (84, 85, 83, 78), (78, 83, 89, 88), (79, 78, 88, 80), (83, 82, 87, 89), (22, 30, 84, 86), (32, 29, 81, 85), (30, 32, 85, 84), (54, 49, 80, 88)])
_uv = me_cube_007.uv_layers.new(name='UVMap')
_uv.uv.foreach_set('vector', [0.7973, 0.6679, 0.875, 0.6679, 0.875, 0.75, 0.7973, 0.75, 0.5569, 0.9223, 0.625, 0.9223, 0.625, 1.0, 0.5569, 1.0, 0.5569, 0.1773, 0.625, 0.1773, 0.625, 0.25, 0.5569, 0.25, 0.3, 0.6679, 0.375, 0.6679, 0.375, 0.75, 0.3, 0.75, 0.5569, 0.6679, 0.625, 0.6679, 0.625, 0.75, 0.5569, 0.75, 0.5569, 0.425, 0.625, 0.425, 0.625, 0.5, 0.5569, 0.5, 0.5205, 0.425, 0.5569, 0.425, 0.5569, 0.5, 0.5205, 0.5, 0.5205, 0.6679, 0.5569, 0.6679, 0.5569, 0.75, 0.5205, 0.75, 0.5205, 0.1773, 0.5569, 0.1773, 0.5569, 0.25, 0.5205, 0.25, 0.5205, 0.9223, 0.5569, 0.9223, 0.5569, 1.0, 0.5205, 1.0, 0.4495, 0.9223, 0.5205, 0.9223, 0.5205, 1.0, 0.4495, 1.0, 0.4495, 0.1773, 0.5205, 0.1773, 0.5205, 0.25, 0.4495, 0.25, 0.4495, 0.6679, 0.5205, 0.6679, 0.5205, 0.75, 0.4495, 0.75, 0.375, 0.5727, 0.375, 0.5, 0.375, 0.5, 0.375, 0.5727, 0.4495, 0.5727, 0.4034, 0.5727, 0.4034, 0.5727, 0.4495, 0.5727, 0.375, 0.6679, 0.4034, 0.6679, 0.4034, 0.75, 0.375, 0.75, 0.375, 0.1773, 0.4034, 0.1773, 0.4034, 0.25, 0.375, 0.25, 0.375, 0.9223, 0.4034, 0.9223, 0.4034, 1.0, 0.375, 1.0, 0.5205, 0.5, 0.5205, 0.5727, 0.5205, 0.5727, 0.5205, 0.5, 0.4034, 0.6679, 0.4495, 0.6679, 0.4495, 0.75, 0.4034, 0.75, 0.4034, 0.1773, 0.4495, 0.1773, 0.4495, 0.25, 0.4034, 0.25, 0.4034, 0.9223, 0.4495, 0.9223, 0.4495, 1.0, 0.4034, 1.0, 0.4034, 0.75, 0.4495, 0.75, 0.4495, 0.825, 0.4034, 0.825, 0.4034, 0.3277, 0.4495, 0.3277, 0.4495, 0.425, 0.4034, 0.425, 0.375, 0.75, 0.4034, 0.75, 0.4034, 0.825, 0.375, 0.825, 0.375, 0.3277, 0.4034, 0.3277, 0.4034, 0.425, 0.375, 0.425, 0.4495, 0.3277, 0.5205, 0.3277, 0.5205, 0.425, 0.4495, 0.425, 0.4495, 0.75, 0.5205, 0.75, 0.5205, 0.825, 0.4495, 0.825, 0.5205, 0.75, 0.5569, 0.75, 0.5569, 0.825, 0.5205, 0.825, 0.5205, 0.3277, 0.5569, 0.3277, 0.5569, 0.425, 0.5205, 0.425, 0.5569, 0.3277, 0.625, 0.3277, 0.625, 0.425, 0.5569, 0.425, 0.2027, 0.6679, 0.3, 0.6679, 0.3, 0.75, 0.2027, 0.75, 0.5569, 0.75, 0.625, 0.75, 0.625, 0.825, 0.5569, 0.825, 0.625, 0.6679, 0.7, 0.6679, 0.7, 0.75, 0.625, 0.75, 0.125, 0.6679, 0.2027, 0.6679, 0.2027, 0.75, 0.125, 0.75, 0.5569, 0.25, 0.625, 0.25, 0.625, 0.3277, 0.5569, 0.3277, 0.5205, 0.25, 0.5569, 0.25, 0.5569, 0.3277, 0.5205, 0.3277, 0.4495, 0.25, 0.5205, 0.25, 0.5205, 0.3277, 0.4495, 0.3277, 0.375, 0.25, 0.4034, 0.25, 0.4034, 0.3277, 0.375, 0.3277, 0.4034, 0.25, 0.4495, 0.25, 0.4495, 0.3277, 0.4034, 0.3277, 0.4034, 0.825, 0.4495, 0.825, 0.4495, 0.9223, 0.4034, 0.9223, 0.375, 0.825, 0.4034, 0.825, 0.4034, 0.9223, 0.375, 0.9223, 0.4495, 0.825, 0.5205, 0.825, 0.5205, 0.9223, 0.4495, 0.9223, 0.5205, 0.825, 0.5569, 0.825, 0.5569, 0.9223, 0.5205, 0.9223, 0.5569, 0.825, 0.625, 0.825, 0.625, 0.9223, 0.5569, 0.9223, 0.7, 0.6679, 0.7973, 0.6679, 0.7973, 0.75, 0.7, 0.75, 0.7, 0.5, 0.7973, 0.5, 0.7973, 0.5727, 0.7, 0.5727, 0.125, 0.5, 0.2027, 0.5, 0.2027, 0.5727, 0.125, 0.5727, 0.625, 0.5, 0.7, 0.5, 0.7, 0.5727, 0.625, 0.5727, 0.2027, 0.5, 0.3, 0.5, 0.3, 0.5727, 0.2027, 0.5727, 0.4034, 0.08212, 0.4495, 0.08212, 0.4495, 0.1773, 0.4034, 0.1773, 0.5205, 0.5727, 0.4495, 0.5727, 0.4495, 0.5727, 0.5205, 0.5727, 0.375, 0.08212, 0.4034, 0.08212, 0.4034, 0.1773, 0.375, 0.1773, 0.375, 0.5, 0.3, 0.5, 0.3, 0.5, 0.375, 0.5, 0.5205, 0.425, 0.5205, 0.5, 0.5205, 0.5, 0.5205, 0.425, 0.4495, 0.08212, 0.5205, 0.08212, 0.5205, 0.1773, 0.4495, 0.1773, 0.5205, 0.08212, 0.5569, 0.08212, 0.5569, 0.1773, 0.5205, 0.1773, 0.5205, 0.5, 0.5569, 0.5, 0.5569, 0.5727, 0.5205, 0.5727, 0.5569, 0.5, 0.625, 0.5, 0.625, 0.5727, 0.5569, 0.5727, 0.3, 0.5, 0.375, 0.5, 0.375, 0.5727, 0.3, 0.5727, 0.5569, 0.08212, 0.625, 0.08212, 0.625, 0.1773, 0.5569, 0.1773, 0.7973, 0.5, 0.875, 0.5, 0.875, 0.5727, 0.7973, 0.5727, 0.5569, 0.0, 0.625, 0.0, 0.625, 0.08212, 0.5569, 0.08212, 0.5205, 0.0, 0.5569, 0.0, 0.5569, 0.08212, 0.5205, 0.08212, 0.4495, 0.0, 0.5205, 0.0, 0.5205, 0.08212, 0.4495, 0.08212, 0.375, 0.0, 0.4034, 0.0, 0.4034, 0.08212, 0.375, 0.08212, 0.4034, 0.0, 0.4495, 0.0, 0.4495, 0.08212, 0.4034, 0.08212, 0.7, 0.5727, 0.7973, 0.5727, 0.7973, 0.6679, 0.7, 0.6679, 0.125, 0.5727, 0.2027, 0.5727, 0.2027, 0.6679, 0.125, 0.6679, 0.625, 0.5727, 0.7, 0.5727, 0.7, 0.6679, 0.625, 0.6679, 0.2027, 0.5727, 0.3, 0.5727, 0.3, 0.6679, 0.2027, 0.6679, 0.4034, 0.5727, 0.4495, 0.5727, 0.4495, 0.6679, 0.4034, 0.6679, 0.375, 0.5727, 0.4034, 0.5727, 0.4034, 0.6679, 0.375, 0.6679, 0.4495, 0.5727, 0.5205, 0.5727, 0.5205, 0.6679, 0.4495, 0.6679, 0.5205, 0.5727, 0.5569, 0.5727, 0.5569, 0.6679, 0.5205, 0.6679, 0.5569, 0.5727, 0.625, 0.5727, 0.625, 0.6679, 0.5569, 0.6679, 0.3, 0.5727, 0.375, 0.5727, 0.375, 0.6679, 0.3, 0.6679, 0.7973, 0.5727, 0.875, 0.5727, 0.875, 0.6679, 0.7973, 0.6679, 0.4495, 0.425, 0.5205, 0.425, 0.5205, 0.5, 0.4495, 0.5, 0.375, 0.425, 0.4034, 0.425, 0.4034, 0.5, 0.375, 0.5, 0.4034, 0.425, 0.4495, 0.425, 0.4495, 0.5, 0.4034, 0.5, 0.4034, 0.5, 0.4495, 0.5, 0.4495, 0.5727, 0.4034, 0.5727, 0.375, 0.5, 0.4034, 0.5, 0.4034, 0.5727, 0.375, 0.5727, 0.4495, 0.5, 0.5205, 0.5, 0.5205, 0.5727, 0.4495, 0.5727, 0.375, 0.425, 0.4034, 0.425, 0.4034, 0.425, 0.375, 0.425, 0.4495, 0.425, 0.5205, 0.425, 0.5205, 0.425, 0.4495, 0.425, 0.4034, 0.425, 0.4495, 0.425, 0.4495, 0.425, 0.4034, 0.425, 0.4034, 0.5727, 0.375, 0.5727, 0.375, 0.5727, 0.4034, 0.5727])
me_cube_007.materials.append(mat_material_004)
me_cube_007.use_remesh_preserve_volume = False
me_cube_007.use_remesh_preserve_attributes = False
me_cube_007.use_mirror_vertex_groups = False
me_cube_007.update()

# ---- objects
ob_cube_dirt = bpy.data.objects.new('Cube dirt', me_cube)
ob_light = bpy.data.objects.new('Light', light_light)
ob_camera = bpy.data.objects.new('Camera', cam_camera)
ob_cube_001 = bpy.data.objects.new('Cube.001', me_cube_001)
ob_grass = bpy.data.objects.new('grass', me_cube_002)
ob_tree3 = bpy.data.objects.new('tree3', me_cube_008)
ob_leaves2_001 = bpy.data.objects.new('leaves2.001', me_icosphere_002)
ob_bush2 = bpy.data.objects.new('bush2', me_cube_005)
ob_cube_002 = bpy.data.objects.new('Cube.002', me_cube_007)

# ---- transforms, parenting, visibility, modifiers, constraints
ob_cube_dirt.location = (0.02202, -0.007468, -1.033)
ob_cube_dirt.rotation_euler = (3.203e-14, -0.0007103, -9.544e-11)
ob_cube_dirt.lock_rotations_4d = False
ob_cube_dirt.empty_display_type = 'ARROWS'
ob_cube_dirt.lineart.crease_threshold = 0.0
ob_light.location = (4.076, 1.005, 5.904)
ob_light.rotation_euler = (0.6503, 0.05522, 1.866)
ob_light.lock_rotations_4d = False
ob_light.empty_display_type = 'ARROWS'
ob_light.color = (0.0, 0.0, 0.0, 0.0)
ob_light.lineart.crease_threshold = 0.0
ob_camera.location = (7.359, -6.926, 4.958)
ob_camera.rotation_euler = (1.109, 0.0, 0.8149)
ob_camera.lock_rotations_4d = False
ob_camera.empty_display_type = 'ARROWS'
ob_camera.color = (0.0, 0.0, 0.0, 0.0)
ob_camera.display_type = 'WIRE'
ob_camera.lineart.crease_threshold = 0.0
ob_cube_001.location = (0.02202, -0.007468, -1.033)
ob_cube_001.rotation_euler = (3.203e-14, -0.0007103, -9.544e-11)
ob_cube_001.lock_rotations_4d = False
ob_cube_001.empty_display_type = 'ARROWS'
ob_cube_001.lineart.crease_threshold = 0.0
ob_grass.location = (0.02202, -0.007468, -1.033)
ob_grass.rotation_euler = (3.203e-14, -0.0007103, -9.544e-11)
ob_grass.lock_rotations_4d = False
ob_grass.empty_display_type = 'ARROWS'
ob_grass.lineart.crease_threshold = 0.0
ob_tree3.location = (-2.005, 0.1439, -1.248)
ob_tree3.rotation_euler = (3.203e-14, -0.0007103, -9.544e-11)
ob_tree3.lock_rotations_4d = False
ob_tree3.empty_display_type = 'ARROWS'
ob_tree3.lineart.crease_threshold = 0.0
ob_leaves2_001.location = (-1.042, -0.1358, 1.74)
ob_leaves2_001.scale = (0.6532, 0.6532, 0.6532)
ob_bush2.location = (-1.389, 0.233, -1.075)
ob_bush2.rotation_euler = (3.203e-14, -0.0007103, -9.544e-11)
ob_bush2.lock_rotations_4d = False
ob_bush2.empty_display_type = 'ARROWS'
ob_bush2.lineart.crease_threshold = 0.0
ob_cube_002.location = (0.07798, 2.163, -0.9503)
ob_cube_002.rotation_euler = (3.203e-14, -0.0007103, -9.544e-11)
ob_cube_002.lock_rotations_4d = False
ob_cube_002.empty_display_type = 'ARROWS'
ob_cube_002.lineart.crease_threshold = 0.0

# ---- collection membership
col_collection.objects.link(ob_cube_dirt)
col_collection.objects.link(ob_light)
col_collection.objects.link(ob_camera)
col_collection.objects.link(ob_cube_001)
col_collection.objects.link(ob_grass)
col_collection.objects.link(ob_tree3)
col_collection.objects.link(ob_leaves2_001)
col_collection.objects.link(ob_bush2)
col_collection.objects.link(ob_cube_002)

# ---- scene / render settings (as saved in the file)
scene.camera = ob_camera
scene.frame_start = 1; scene.frame_end = 250; scene.frame_set(1)
scene.render.engine = 'BLENDER_EEVEE_NEXT'
scene.cycles.sampling_pattern = 'TABULATED_SOBOL'
scene.cycles.use_light_tree = False
scene.view_settings.view_transform = 'Filmic'
bpy.context.view_layer.update()

